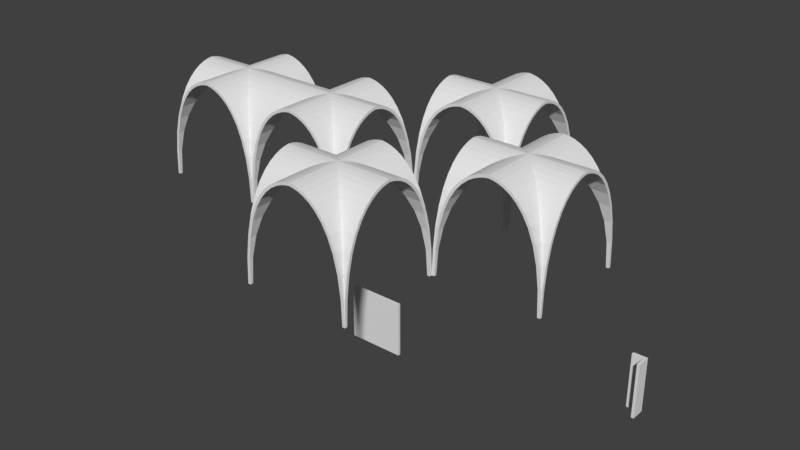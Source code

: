 # Source: Gothic_Church.blend  (saved by Blender 2.79.0; exported with 4.5.12 LTS)
import bpy
from mathutils import Matrix  # noqa: F401  (used for matrix-valued properties, if any)

bpy.ops.wm.read_factory_settings(use_empty=True)
scene = bpy.context.scene
scene.name = 'Scene'

# ---- collections
col_collection_1 = bpy.data.collections.new('Collection 1'); scene.collection.children.link(col_collection_1)
col_collection_2 = bpy.data.collections.new('Collection 2'); scene.collection.children.link(col_collection_2)
col_collection_2.hide_render = True
col_collection_2.hide_viewport = True

# ---- world
world_world = bpy.data.worlds.new('World'); scene.world = world_world
world_world.color = (0.05088, 0.05088, 0.05088)
world_world.use_sun_shadow = False
world_world.sun_shadow_jitter_overblur = 0.0
world_world.cycles.sampling_method = 'MANUAL'

# ---- meshes
me_church_wall_4x2x0_2 = bpy.data.meshes.new('Church Wall 4x2x0_2')
me_church_wall_4x2x0_2.from_pydata([], [], [])
me_church_wall_4x2x0_2.update()
me_church_corner_1x4x0_2 = bpy.data.meshes.new('Church Corner 1x4x0_2')
me_church_corner_1x4x0_2.from_pydata([(0.0, 0.0, 0.0), (0.0, 1.0, 0.0), (0.0, 0.0, 0.0), (0.0, 0.0, 0.0), (1.0, 0.0, 0.0), (1.0, 0.2, 0.0), (0.2, 0.2, 0.0), (0.2, 1.0, 0.0), (0.0, 0.0, 4.0), (0.0, 1.0, 4.0), (0.0, 0.0, 4.0), (0.0, 0.0, 4.0), (1.0, 0.0, 4.0), (1.0, 0.2, 4.0), (0.2, 0.2, 4.0), (0.2, 1.0, 4.0)], [], [(0, 1, 7, 6, 5, 4, 3, 2), (8, 10, 11, 12, 13, 14, 15, 9), (6, 7, 15, 14), (4, 5, 13, 12), (2, 3, 11, 10), (1, 0, 8, 9), (7, 1, 9, 15), (5, 6, 14, 13), (3, 4, 12, 11), (0, 2, 10, 8)])
me_church_corner_1x4x0_2.use_remesh_preserve_volume = False
me_church_corner_1x4x0_2.use_remesh_preserve_attributes = False
me_church_corner_1x4x0_2.use_mirror_vertex_groups = False
me_church_corner_1x4x0_2.update()
me_church_wall_4x4x0_2 = bpy.data.meshes.new('Church Wall 4x4x0_2')
me_church_wall_4x4x0_2.from_pydata([(1.51e-08, 0.0, -0.2), (-6.366e-07, 4.0, -0.2), (4.0, 4.0, -0.2), (4.0, 6.517e-07, -0.2), (1.51e-08, 0.0, 0.0), (-6.366e-07, 4.0, 0.0), (4.0, 4.0, 0.0), (4.0, 6.517e-07, 0.0)], [], [(1, 2, 3, 0), (5, 4, 7, 6), (2, 6, 7, 3), (0, 4, 5, 1), (3, 7, 4, 0), (1, 5, 6, 2)])
me_church_wall_4x4x0_2.use_remesh_preserve_volume = False
me_church_wall_4x4x0_2.use_remesh_preserve_attributes = False
me_church_wall_4x4x0_2.use_mirror_vertex_groups = False
me_church_wall_4x4x0_2.update()
me_church_vault_8x8x0_2_004 = bpy.data.meshes.new('Church Vault 8x8x0_2.004')
me_church_vault_8x8x0_2_004.from_pydata([(-2.827, 2.827, 5.531), (2.827, 2.827, 5.531), (-3.8, -3.8, 1.748e-07), (3.8, -3.8, 1.748e-07), (3.726, -3.726, 1.819), (-3.726, -3.726, 1.819), (1.931, 1.931, 6.841), (-1.931, 1.931, 6.841), (-2.391, 2.391, 6.282), (2.391, 2.391, 6.282), (-0.09245, 0.09245, 7.787), (0.09245, 0.09245, 7.787), (1.472, -1.472, 7.238), (-1.472, -1.472, 7.238), (1.931, -1.931, 6.841), (-1.931, -1.931, 6.841), (0.0, 0.0, 7.798), (0.324, 0.324, 7.75), (-0.324, 0.324, 7.75), (-1.035, -1.035, 7.503), (1.035, -1.035, 7.503), (3.521, 3.521, 3.329), (-3.521, 3.521, 3.329), (0.324, -0.324, 7.75), (-0.324, -0.324, 7.75), (-0.09245, -0.09245, 7.787), (0.09245, -0.09245, 7.787), (-3.212, 3.212, 4.557), (3.212, 3.212, 4.557), (-0.6451, 0.6451, 7.664), (0.6451, 0.6451, 7.664), (1.472, 1.472, 7.238), (-1.472, 1.472, 7.238), (-3.8, 3.8, 1.748e-07), (3.8, 3.8, 1.748e-07), (-1.035, 1.035, 7.503), (1.035, 1.035, 7.503), (3.726, 3.726, 1.819), (-3.726, 3.726, 1.819), (-0.6451, -0.6451, 7.664), (0.6451, -0.6451, 7.664), (3.521, -3.521, 3.329), (-3.521, -3.521, 3.329), (-2.391, -2.391, 6.282), (2.391, -2.391, 6.282), (-2.827, -2.827, 5.531), (2.827, -2.827, 5.531), (-3.212, -3.212, 4.557), (3.212, -3.212, 4.557), (4.0, 4.0, -1.748e-07), (4.0, 3.925, 1.837), (4.0, 3.718, 3.367), (4.0, 3.403, 4.618), (4.0, 3.007, 5.619), (4.0, 2.556, 6.397), (4.0, 2.075, 6.981), (4.0, 1.59, 7.4), (4.0, 1.126, 7.681), (4.0, 0.7094, 7.854), (4.0, 0.3657, 7.946), (4.0, 0.1207, 7.985), (-4.0, 4.0, 1.748e-07), (-4.0, 3.925, 1.837), (-4.0, 3.718, 3.367), (-4.0, 3.403, 4.618), (-4.0, 3.007, 5.619), (-4.0, 2.556, 6.397), (-4.0, 2.075, 6.981), (-4.0, 1.59, 7.4), (-4.0, 1.126, 7.681), (-4.0, 0.7094, 7.854), (-4.0, 0.3657, 7.946), (-4.0, 0.1207, 7.985), (4.0, -4.0, -1.748e-07), (4.0, -3.925, 1.837), (4.0, -3.718, 3.367), (4.0, -3.403, 4.618), (4.0, -3.007, 5.619), (4.0, -2.556, 6.397), (4.0, -2.075, 6.981), (4.0, -1.59, 7.4), (4.0, -1.126, 7.681), (4.0, -0.7094, 7.854), (4.0, -0.3657, 7.946), (4.0, -0.1207, 7.985), (4.0, 1.748e-07, 8.0), (3.497e-07, 1.529e-14, 8.0), (-4.0, -4.0, 1.748e-07), (-4.0, -3.925, 1.837), (-4.0, -3.718, 3.367), (-4.0, -3.403, 4.618), (-4.0, -3.007, 5.619), (-4.0, -2.556, 6.397), (-4.0, -2.075, 6.981), (-4.0, -1.59, 7.4), (-4.0, -1.126, 7.681), (-4.0, -0.7094, 7.854), (-4.0, -0.3657, 7.946), (-4.0, -0.1207, 7.985), (-4.0, -1.748e-07, 8.0), (4.0, -4.0, -1.748e-07), (3.925, -4.0, 1.837), (3.718, -4.0, 3.367), (3.403, -4.0, 4.618), (3.007, -4.0, 5.619), (2.556, -4.0, 6.397), (2.075, -4.0, 6.981), (1.59, -4.0, 7.4), (1.126, -4.0, 7.681), (0.7094, -4.0, 7.854), (0.3657, -4.0, 7.946), (0.1207, -4.0, 7.985), (4.0, 4.0, 1.748e-07), (3.925, 4.0, 1.837), (3.718, 4.0, 3.367), (3.403, 4.0, 4.618), (3.007, 4.0, 5.619), (2.556, 4.0, 6.397), (2.075, 4.0, 6.981), (1.59, 4.0, 7.4), (1.126, 4.0, 7.681), (0.7094, 4.0, 7.854), (0.3657, 4.0, 7.946), (0.1207, 4.0, 7.985), (-4.0, -4.0, -1.748e-07), (-3.925, -4.0, 1.837), (-3.718, -4.0, 3.367), (-3.403, -4.0, 4.618), (-3.007, -4.0, 5.619), (-2.556, -4.0, 6.397), (-2.075, -4.0, 6.981), (-1.59, -4.0, 7.4), (-1.126, -4.0, 7.681), (-0.7094, -4.0, 7.854), (-0.3657, -4.0, 7.946), (-0.1207, -4.0, 7.985), (0.0, -4.0, 8.0), (0.0, -3.497e-07, 8.0), (-4.0, 4.0, 1.748e-07), (-3.925, 4.0, 1.837), (-3.718, 4.0, 3.367), (-3.403, 4.0, 4.618), (-3.007, 4.0, 5.619), (-2.556, 4.0, 6.397), (-2.075, 4.0, 6.981), (-1.59, 4.0, 7.4), (-1.126, 4.0, 7.681), (-0.7094, 4.0, 7.854), (-0.3657, 4.0, 7.946), (-0.1207, 4.0, 7.985), (0.0, 4.0, 8.0), (-0.1179, -0.1179, 7.985), (-0.1207, -0.1207, 7.985), (-0.1179, 0.1179, 7.985), (-0.1207, 0.1207, 7.985), (-0.3657, -0.3657, 7.946), (-0.3657, 0.3657, 7.946), (-0.7094, 0.7094, 7.854), (-0.7094, -0.7094, 7.854), (-1.126, -1.126, 7.681), (-1.126, 1.126, 7.681), (-1.59, 1.59, 7.4), (-2.075, 2.075, 6.981), (-2.556, 2.556, 6.397), (-3.007, -3.007, 5.619), (-3.007, 3.007, 5.619), (-3.403, 3.403, 4.618), (-3.403, -3.403, 4.618), (-3.718, 3.718, 3.367), (-3.718, -3.718, 3.367), (-3.925, -3.925, 1.837), (-4.0, 4.0, 1.399e-07), (-3.925, 3.925, 1.837), (-4.0, -4.0, 1.399e-07), (2.075, 2.075, 6.981), (1.126, 1.126, 7.681), (3.925, 3.925, 1.837), (0.7094, 0.7094, 7.854), (3.718, -3.718, 3.367), (3.925, -3.925, 1.837), (4.0, 4.0, -1.399e-07), (3.718, 3.718, 3.367), (3.403, 3.403, 4.618), (3.403, -3.403, 4.618), (4.0, -4.0, -1.399e-07), (-2.075, -2.075, 6.981), (-1.59, -1.59, 7.4), (-2.556, -2.556, 6.397), (2.075, -2.075, 6.981), (1.59, -1.59, 7.4), (3.007, -3.007, 5.619), (0.1207, 0.1207, 7.985), (0.3657, 0.3657, 7.946), (3.007, 3.007, 5.619), (0.7094, -0.7094, 7.854), (1.126, -1.126, 7.681), (2.556, -2.556, 6.397), (0.1207, -0.1207, 7.985), (0.1179, -0.1179, 7.985), (2.556, 2.556, 6.397), (1.59, 1.59, 7.4), (0.1179, 0.1179, 7.985), (0.3657, -0.3657, 7.946), (4.0, -3.212, 4.557), (4.0, -3.521, 3.329), (4.0, -3.726, 1.819), (4.0, -3.8, 1.748e-07), (4.0, -2.827, 5.531), (3.726, -4.0, 1.819), (3.8, -4.0, 1.748e-07), (3.521, -4.0, 3.329), (3.212, -4.0, 4.557), (2.391, -4.0, 6.282), (2.827, -4.0, 5.531), (-2.827, -4.0, 5.531), (-2.391, -4.0, 6.282), (-4.0, -2.391, 6.282), (-4.0, -2.827, 5.531), (-3.212, -4.0, 4.557), (-4.0, -3.212, 4.557), (-3.521, -4.0, 3.329), (-4.0, -3.521, 3.329), (-3.726, -4.0, 1.819), (-4.0, -3.726, 1.819), (-3.8, -4.0, 1.748e-07), (-4.0, -3.8, 1.748e-07), (4.0, -1.472, 7.238), (4.0, -1.931, 6.841), (4.0, -0.324, 7.75), (4.0, -1.035, 7.503), (4.0, -0.6451, 7.664), (4.0, -0.09245, 7.787), (4.0, -2.391, 6.282), (1.931, -4.0, 6.841), (1.472, -4.0, 7.238), (1.035, -4.0, 7.503), (0.09245, -4.0, 7.787), (0.324, -4.0, 7.75), (0.6451, -4.0, 7.664), (-4.0, -1.821e-07, 7.798), (0.0, -4.0, 7.798), (-0.324, -4.0, 7.75), (-4.0, -0.324, 7.75), (-4.0, -0.09245, 7.787), (-0.09245, -4.0, 7.787), (-4.0, -0.6451, 7.664), (-0.6451, -4.0, 7.664), (-4.0, -1.035, 7.503), (-1.035, -4.0, 7.503), (-4.0, -1.472, 7.238), (-1.472, -4.0, 7.238), (-4.0, -1.931, 6.841), (-1.931, -4.0, 6.841), (4.0, 1.472, 7.238), (4.0, 1.035, 7.503), (4.0, 0.6451, 7.664), (4.0, 3.212, 4.557), (4.0, 2.827, 5.531), (4.0, 2.391, 6.282), (4.0, 0.324, 7.75), (4.0, 0.09245, 7.787), (4.0, 1.821e-07, 7.798), (4.0, 1.931, 6.841), (-4.0, 0.09245, 7.787), (-4.0, 0.324, 7.75), (-4.0, 0.6451, 7.664), (-4.0, 1.035, 7.503), (-4.0, 1.472, 7.238), (-4.0, 1.931, 6.841), (-4.0, 2.391, 6.282), (-4.0, 2.827, 5.531), (-4.0, 3.212, 4.557), (-4.0, 3.521, 3.329), (4.0, 3.521, 3.329), (4.0, 3.726, 1.819), (3.8, 4.0, 1.748e-07), (3.726, 4.0, 1.819), (4.0, 3.8, 1.748e-07), (1.472, 4.0, 7.238), (2.391, 4.0, 6.282), (1.035, 4.0, 7.503), (1.931, 4.0, 6.841), (0.6451, 4.0, 7.664), (0.09245, 4.0, 7.787), (-0.09245, 4.0, 7.787), (-0.324, 4.0, 7.75), (-3.212, 4.0, 4.557), (-2.827, 4.0, 5.531), (-4.0, 3.726, 1.819), (-3.726, 4.0, 1.819), (-3.8, 4.0, 1.748e-07), (-4.0, 3.8, 1.748e-07), (3.521, 4.0, 3.329), (3.212, 4.0, 4.557), (2.827, 4.0, 5.531), (0.324, 4.0, 7.75), (-1.931, 4.0, 6.841), (-2.391, 4.0, 6.282), (-0.6451, 4.0, 7.664), (-1.472, 4.0, 7.238), (-3.521, 4.0, 3.329), (0.0, 4.0, 7.798), (-1.035, 4.0, 7.503)], [], [(14, 227, 232, 44), (47, 218, 220, 42), (15, 252, 215, 43), (41, 210, 211, 48), (12, 226, 227, 14), (28, 256, 257, 1), (34, 277, 274, 37), (30, 255, 259, 17), (21, 273, 256, 28), (37, 274, 273, 21), (40, 238, 237, 23), (9, 258, 262, 6), (4, 205, 206, 3), (43, 215, 214, 45), (16, 261, 231, 26), (41, 204, 205, 4), (36, 254, 255, 30), (14, 233, 234, 12), (11, 260, 261, 16), (20, 235, 238, 40), (46, 207, 203, 48), (4, 208, 210, 41), (23, 237, 236, 26), (26, 236, 240, 16), (6, 262, 253, 31), (1, 257, 258, 9), (48, 203, 204, 41), (25, 244, 241, 24), (44, 232, 207, 46), (12, 234, 235, 20), (26, 231, 228, 23), (5, 222, 224, 2), (17, 259, 260, 11), (45, 214, 218, 47), (40, 230, 229, 20), (42, 220, 222, 5), (13, 250, 252, 15), (16, 240, 244, 25), (31, 253, 254, 36), (20, 229, 226, 12), (24, 241, 246, 39), (19, 248, 250, 13), (46, 213, 212, 44), (39, 246, 248, 19), (3, 209, 208, 4), (23, 228, 230, 40), (44, 212, 233, 14), (48, 211, 213, 46), (50, 51, 52, 53, 54, 55, 56, 57, 58, 59, 60, 85, 84, 83, 82, 81, 80, 79, 78, 77, 76, 75, 74, 73, 206, 205, 204, 203, 207, 232, 227, 226, 229, 230, 228, 231, 261, 260, 259, 255, 254, 253, 262, 258, 257, 256, 273, 274, 277, 49), (62, 61, 291, 288, 272, 271, 270, 269, 268, 267, 266, 265, 264, 263, 239, 243, 242, 245, 247, 249, 251, 216, 217, 219, 221, 223, 225, 87, 88, 89, 90, 91, 92, 93, 94, 95, 96, 97, 98, 99, 72, 71, 70, 69, 68, 67, 66, 65, 64, 63), (101, 102, 103, 104, 105, 106, 107, 108, 109, 110, 111, 136, 135, 134, 133, 132, 131, 130, 129, 128, 127, 126, 125, 124, 224, 222, 220, 218, 214, 215, 252, 250, 248, 246, 241, 244, 240, 236, 237, 238, 235, 234, 233, 212, 213, 211, 210, 208, 209, 100), (113, 112, 275, 276, 292, 293, 294, 279, 281, 278, 280, 282, 295, 283, 301, 284, 285, 298, 302, 299, 296, 297, 287, 286, 300, 289, 290, 138, 139, 140, 141, 142, 143, 144, 145, 146, 147, 148, 149, 150, 123, 122, 121, 120, 119, 118, 117, 116, 115, 114), (158, 159, 132, 133), (173, 170, 88, 87), (165, 163, 143, 142), (155, 158, 133, 134), (152, 155, 134, 135), (185, 186, 94, 93), (200, 175, 57, 56), (178, 179, 74, 75), (179, 184, 73, 74), (191, 201, 86, 85, 60), (165, 166, 64, 65), (197, 202, 83, 84), (169, 170, 125, 126), (187, 185, 93, 92), (162, 163, 66, 67), (192, 191, 60, 59), (195, 194, 109, 108), (195, 189, 80, 81), (175, 177, 58, 57), (186, 185, 130, 131), (167, 169, 126, 127), (177, 192, 59, 58), (177, 175, 120, 121), (160, 161, 68, 69), (166, 165, 142, 141), (172, 171, 61, 62), (154, 156, 71, 72), (188, 196, 78, 79), (159, 186, 131, 132), (160, 157, 147, 146), (183, 190, 104, 103), (159, 158, 96, 95), (197, 198, 137, 136, 111), (168, 172, 62, 63), (174, 199, 117, 118), (200, 174, 118, 119), (181, 176, 113, 114), (170, 173, 124, 125), (163, 162, 144, 143), (161, 160, 146, 145), (162, 161, 145, 144), (186, 159, 95, 94), (156, 154, 149, 148), (137, 151, 152, 135, 136), (86, 153, 154, 72, 99), (157, 156, 148, 147), (189, 195, 108, 107), (175, 200, 119, 120), (152, 151, 86, 99, 98), (191, 192, 122, 123), (156, 157, 70, 71), (184, 179, 101, 100), (189, 188, 79, 80), (158, 155, 97, 96), (174, 200, 56, 55), (199, 193, 116, 117), (170, 169, 89, 88), (179, 178, 102, 101), (168, 166, 141, 140), (182, 181, 114, 115), (193, 199, 54, 53), (157, 160, 69, 70), (180, 176, 50, 49), (199, 174, 55, 54), (181, 182, 52, 51), (154, 153, 137, 150, 149), (172, 168, 140, 139), (196, 188, 106, 105), (202, 197, 111, 110), (183, 178, 75, 76), (202, 194, 82, 83), (176, 181, 51, 50), (161, 162, 67, 68), (178, 183, 103, 102), (190, 183, 76, 77), (176, 180, 112, 113), (194, 202, 110, 109), (86, 198, 197, 84, 85), (194, 195, 81, 82), (164, 167, 127, 128), (182, 193, 53, 52), (167, 164, 91, 90), (163, 165, 65, 66), (192, 177, 121, 122), (155, 152, 98, 97), (193, 182, 115, 116), (166, 168, 63, 64), (137, 201, 191, 123, 150), (187, 164, 128, 129), (196, 190, 77, 78), (164, 187, 92, 91), (169, 167, 90, 89), (188, 189, 107, 106), (171, 172, 139, 138), (190, 196, 105, 104), (185, 187, 129, 130), (239, 16, 25, 243), (298, 29, 35, 302), (276, 37, 21, 292), (280, 36, 30, 282), (291, 33, 38, 288), (217, 45, 47, 219), (247, 19, 13, 249), (219, 47, 42, 221), (216, 43, 45, 217), (275, 34, 37, 276), (302, 35, 32, 299), (287, 0, 27, 286), (243, 25, 24, 242), (267, 32, 35, 266), (295, 17, 11, 283), (284, 10, 18, 285), (288, 38, 22, 272), (283, 11, 16, 301), (266, 35, 29, 265), (245, 39, 19, 247), (296, 7, 8, 297), (300, 22, 38, 289), (293, 28, 1, 294), (265, 29, 18, 264), (223, 5, 2, 225), (281, 6, 31, 278), (292, 21, 28, 293), (268, 7, 32, 267), (269, 8, 7, 268), (249, 13, 15, 251), (272, 22, 27, 271), (278, 31, 36, 280), (221, 42, 5, 223), (270, 0, 8, 269), (297, 8, 0, 287), (301, 16, 10, 284), (286, 27, 22, 300), (264, 18, 10, 263), (289, 38, 33, 290), (279, 9, 6, 281), (294, 1, 9, 279), (271, 27, 0, 270), (285, 18, 29, 298), (299, 32, 7, 296), (282, 30, 17, 295), (263, 10, 16, 239), (242, 24, 39, 245), (251, 15, 43, 216), (225, 2, 224, 124, 173, 87), (209, 3, 206, 73, 184, 100), (277, 34, 275, 112, 180, 49), (290, 33, 291, 61, 171, 138)])
me_church_vault_8x8x0_2_004.use_remesh_preserve_volume = False
me_church_vault_8x8x0_2_004.use_remesh_preserve_attributes = False
me_church_vault_8x8x0_2_004.use_mirror_vertex_groups = False
me_church_vault_8x8x0_2_004.update()
me_church_vault_8x8x0_2_003 = bpy.data.meshes.new('Church Vault 8x8x0_2.003')
me_church_vault_8x8x0_2_003.from_pydata([(-2.827, 2.827, 5.531), (2.827, 2.827, 5.531), (-3.8, -3.8, 1.748e-07), (3.8, -3.8, 1.748e-07), (3.726, -3.726, 1.819), (-3.726, -3.726, 1.819), (1.931, 1.931, 6.841), (-1.931, 1.931, 6.841), (-2.391, 2.391, 6.282), (2.391, 2.391, 6.282), (-0.09245, 0.09245, 7.787), (0.09245, 0.09245, 7.787), (1.472, -1.472, 7.238), (-1.472, -1.472, 7.238), (1.931, -1.931, 6.841), (-1.931, -1.931, 6.841), (0.0, 0.0, 7.798), (0.324, 0.324, 7.75), (-0.324, 0.324, 7.75), (-1.035, -1.035, 7.503), (1.035, -1.035, 7.503), (3.521, 3.521, 3.329), (-3.521, 3.521, 3.329), (0.324, -0.324, 7.75), (-0.324, -0.324, 7.75), (-0.09245, -0.09245, 7.787), (0.09245, -0.09245, 7.787), (-3.212, 3.212, 4.557), (3.212, 3.212, 4.557), (-0.6451, 0.6451, 7.664), (0.6451, 0.6451, 7.664), (1.472, 1.472, 7.238), (-1.472, 1.472, 7.238), (-3.8, 3.8, 1.748e-07), (3.8, 3.8, 1.748e-07), (-1.035, 1.035, 7.503), (1.035, 1.035, 7.503), (3.726, 3.726, 1.819), (-3.726, 3.726, 1.819), (-0.6451, -0.6451, 7.664), (0.6451, -0.6451, 7.664), (3.521, -3.521, 3.329), (-3.521, -3.521, 3.329), (-2.391, -2.391, 6.282), (2.391, -2.391, 6.282), (-2.827, -2.827, 5.531), (2.827, -2.827, 5.531), (-3.212, -3.212, 4.557), (3.212, -3.212, 4.557), (4.0, 4.0, -1.748e-07), (4.0, 3.925, 1.837), (4.0, 3.718, 3.367), (4.0, 3.403, 4.618), (4.0, 3.007, 5.619), (4.0, 2.556, 6.397), (4.0, 2.075, 6.981), (4.0, 1.59, 7.4), (4.0, 1.126, 7.681), (4.0, 0.7094, 7.854), (4.0, 0.3657, 7.946), (4.0, 0.1207, 7.985), (-4.0, 4.0, 1.748e-07), (-4.0, 3.925, 1.837), (-4.0, 3.718, 3.367), (-4.0, 3.403, 4.618), (-4.0, 3.007, 5.619), (-4.0, 2.556, 6.397), (-4.0, 2.075, 6.981), (-4.0, 1.59, 7.4), (-4.0, 1.126, 7.681), (-4.0, 0.7094, 7.854), (-4.0, 0.3657, 7.946), (-4.0, 0.1207, 7.985), (4.0, -4.0, -1.748e-07), (4.0, -3.925, 1.837), (4.0, -3.718, 3.367), (4.0, -3.403, 4.618), (4.0, -3.007, 5.619), (4.0, -2.556, 6.397), (4.0, -2.075, 6.981), (4.0, -1.59, 7.4), (4.0, -1.126, 7.681), (4.0, -0.7094, 7.854), (4.0, -0.3657, 7.946), (4.0, -0.1207, 7.985), (4.0, 1.748e-07, 8.0), (3.497e-07, 1.529e-14, 8.0), (-4.0, -4.0, 1.748e-07), (-4.0, -3.925, 1.837), (-4.0, -3.718, 3.367), (-4.0, -3.403, 4.618), (-4.0, -3.007, 5.619), (-4.0, -2.556, 6.397), (-4.0, -2.075, 6.981), (-4.0, -1.59, 7.4), (-4.0, -1.126, 7.681), (-4.0, -0.7094, 7.854), (-4.0, -0.3657, 7.946), (-4.0, -0.1207, 7.985), (-4.0, -1.748e-07, 8.0), (4.0, -4.0, -1.748e-07), (3.925, -4.0, 1.837), (3.718, -4.0, 3.367), (3.403, -4.0, 4.618), (3.007, -4.0, 5.619), (2.556, -4.0, 6.397), (2.075, -4.0, 6.981), (1.59, -4.0, 7.4), (1.126, -4.0, 7.681), (0.7094, -4.0, 7.854), (0.3657, -4.0, 7.946), (0.1207, -4.0, 7.985), (4.0, 4.0, 1.748e-07), (3.925, 4.0, 1.837), (3.718, 4.0, 3.367), (3.403, 4.0, 4.618), (3.007, 4.0, 5.619), (2.556, 4.0, 6.397), (2.075, 4.0, 6.981), (1.59, 4.0, 7.4), (1.126, 4.0, 7.681), (0.7094, 4.0, 7.854), (0.3657, 4.0, 7.946), (0.1207, 4.0, 7.985), (-4.0, -4.0, -1.748e-07), (-3.925, -4.0, 1.837), (-3.718, -4.0, 3.367), (-3.403, -4.0, 4.618), (-3.007, -4.0, 5.619), (-2.556, -4.0, 6.397), (-2.075, -4.0, 6.981), (-1.59, -4.0, 7.4), (-1.126, -4.0, 7.681), (-0.7094, -4.0, 7.854), (-0.3657, -4.0, 7.946), (-0.1207, -4.0, 7.985), (0.0, -4.0, 8.0), (0.0, -3.497e-07, 8.0), (-4.0, 4.0, 1.748e-07), (-3.925, 4.0, 1.837), (-3.718, 4.0, 3.367), (-3.403, 4.0, 4.618), (-3.007, 4.0, 5.619), (-2.556, 4.0, 6.397), (-2.075, 4.0, 6.981), (-1.59, 4.0, 7.4), (-1.126, 4.0, 7.681), (-0.7094, 4.0, 7.854), (-0.3657, 4.0, 7.946), (-0.1207, 4.0, 7.985), (0.0, 4.0, 8.0), (-0.1179, -0.1179, 7.985), (-0.1207, -0.1207, 7.985), (-0.1179, 0.1179, 7.985), (-0.1207, 0.1207, 7.985), (-0.3657, -0.3657, 7.946), (-0.3657, 0.3657, 7.946), (-0.7094, 0.7094, 7.854), (-0.7094, -0.7094, 7.854), (-1.126, -1.126, 7.681), (-1.126, 1.126, 7.681), (-1.59, 1.59, 7.4), (-2.075, 2.075, 6.981), (-2.556, 2.556, 6.397), (-3.007, -3.007, 5.619), (-3.007, 3.007, 5.619), (-3.403, 3.403, 4.618), (-3.403, -3.403, 4.618), (-3.718, 3.718, 3.367), (-3.718, -3.718, 3.367), (-3.925, -3.925, 1.837), (-4.0, 4.0, 1.399e-07), (-3.925, 3.925, 1.837), (-4.0, -4.0, 1.399e-07), (2.075, 2.075, 6.981), (1.126, 1.126, 7.681), (3.925, 3.925, 1.837), (0.7094, 0.7094, 7.854), (3.718, -3.718, 3.367), (3.925, -3.925, 1.837), (4.0, 4.0, -1.399e-07), (3.718, 3.718, 3.367), (3.403, 3.403, 4.618), (3.403, -3.403, 4.618), (4.0, -4.0, -1.399e-07), (-2.075, -2.075, 6.981), (-1.59, -1.59, 7.4), (-2.556, -2.556, 6.397), (2.075, -2.075, 6.981), (1.59, -1.59, 7.4), (3.007, -3.007, 5.619), (0.1207, 0.1207, 7.985), (0.3657, 0.3657, 7.946), (3.007, 3.007, 5.619), (0.7094, -0.7094, 7.854), (1.126, -1.126, 7.681), (2.556, -2.556, 6.397), (0.1207, -0.1207, 7.985), (0.1179, -0.1179, 7.985), (2.556, 2.556, 6.397), (1.59, 1.59, 7.4), (0.1179, 0.1179, 7.985), (0.3657, -0.3657, 7.946), (4.0, -3.212, 4.557), (4.0, -3.521, 3.329), (4.0, -3.726, 1.819), (4.0, -3.8, 1.748e-07), (4.0, -2.827, 5.531), (3.726, -4.0, 1.819), (3.8, -4.0, 1.748e-07), (3.521, -4.0, 3.329), (3.212, -4.0, 4.557), (2.391, -4.0, 6.282), (2.827, -4.0, 5.531), (-2.827, -4.0, 5.531), (-2.391, -4.0, 6.282), (-4.0, -2.391, 6.282), (-4.0, -2.827, 5.531), (-3.212, -4.0, 4.557), (-4.0, -3.212, 4.557), (-3.521, -4.0, 3.329), (-4.0, -3.521, 3.329), (-3.726, -4.0, 1.819), (-4.0, -3.726, 1.819), (-3.8, -4.0, 1.748e-07), (-4.0, -3.8, 1.748e-07), (4.0, -1.472, 7.238), (4.0, -1.931, 6.841), (4.0, -0.324, 7.75), (4.0, -1.035, 7.503), (4.0, -0.6451, 7.664), (4.0, -0.09245, 7.787), (4.0, -2.391, 6.282), (1.931, -4.0, 6.841), (1.472, -4.0, 7.238), (1.035, -4.0, 7.503), (0.09245, -4.0, 7.787), (0.324, -4.0, 7.75), (0.6451, -4.0, 7.664), (-4.0, -1.821e-07, 7.798), (0.0, -4.0, 7.798), (-0.324, -4.0, 7.75), (-4.0, -0.324, 7.75), (-4.0, -0.09245, 7.787), (-0.09245, -4.0, 7.787), (-4.0, -0.6451, 7.664), (-0.6451, -4.0, 7.664), (-4.0, -1.035, 7.503), (-1.035, -4.0, 7.503), (-4.0, -1.472, 7.238), (-1.472, -4.0, 7.238), (-4.0, -1.931, 6.841), (-1.931, -4.0, 6.841), (4.0, 1.472, 7.238), (4.0, 1.035, 7.503), (4.0, 0.6451, 7.664), (4.0, 3.212, 4.557), (4.0, 2.827, 5.531), (4.0, 2.391, 6.282), (4.0, 0.324, 7.75), (4.0, 0.09245, 7.787), (4.0, 1.821e-07, 7.798), (4.0, 1.931, 6.841), (-4.0, 0.09245, 7.787), (-4.0, 0.324, 7.75), (-4.0, 0.6451, 7.664), (-4.0, 1.035, 7.503), (-4.0, 1.472, 7.238), (-4.0, 1.931, 6.841), (-4.0, 2.391, 6.282), (-4.0, 2.827, 5.531), (-4.0, 3.212, 4.557), (-4.0, 3.521, 3.329), (4.0, 3.521, 3.329), (4.0, 3.726, 1.819), (3.8, 4.0, 1.748e-07), (3.726, 4.0, 1.819), (4.0, 3.8, 1.748e-07), (1.472, 4.0, 7.238), (2.391, 4.0, 6.282), (1.035, 4.0, 7.503), (1.931, 4.0, 6.841), (0.6451, 4.0, 7.664), (0.09245, 4.0, 7.787), (-0.09245, 4.0, 7.787), (-0.324, 4.0, 7.75), (-3.212, 4.0, 4.557), (-2.827, 4.0, 5.531), (-4.0, 3.726, 1.819), (-3.726, 4.0, 1.819), (-3.8, 4.0, 1.748e-07), (-4.0, 3.8, 1.748e-07), (3.521, 4.0, 3.329), (3.212, 4.0, 4.557), (2.827, 4.0, 5.531), (0.324, 4.0, 7.75), (-1.931, 4.0, 6.841), (-2.391, 4.0, 6.282), (-0.6451, 4.0, 7.664), (-1.472, 4.0, 7.238), (-3.521, 4.0, 3.329), (0.0, 4.0, 7.798), (-1.035, 4.0, 7.503)], [], [(14, 227, 232, 44), (47, 218, 220, 42), (15, 252, 215, 43), (41, 210, 211, 48), (12, 226, 227, 14), (28, 256, 257, 1), (34, 277, 274, 37), (30, 255, 259, 17), (21, 273, 256, 28), (37, 274, 273, 21), (40, 238, 237, 23), (9, 258, 262, 6), (4, 205, 206, 3), (43, 215, 214, 45), (16, 261, 231, 26), (41, 204, 205, 4), (36, 254, 255, 30), (14, 233, 234, 12), (11, 260, 261, 16), (20, 235, 238, 40), (46, 207, 203, 48), (4, 208, 210, 41), (23, 237, 236, 26), (26, 236, 240, 16), (6, 262, 253, 31), (1, 257, 258, 9), (48, 203, 204, 41), (25, 244, 241, 24), (44, 232, 207, 46), (12, 234, 235, 20), (26, 231, 228, 23), (5, 222, 224, 2), (17, 259, 260, 11), (45, 214, 218, 47), (40, 230, 229, 20), (42, 220, 222, 5), (13, 250, 252, 15), (16, 240, 244, 25), (31, 253, 254, 36), (20, 229, 226, 12), (24, 241, 246, 39), (19, 248, 250, 13), (46, 213, 212, 44), (39, 246, 248, 19), (3, 209, 208, 4), (23, 228, 230, 40), (44, 212, 233, 14), (48, 211, 213, 46), (50, 51, 52, 53, 54, 55, 56, 57, 58, 59, 60, 85, 84, 83, 82, 81, 80, 79, 78, 77, 76, 75, 74, 73, 206, 205, 204, 203, 207, 232, 227, 226, 229, 230, 228, 231, 261, 260, 259, 255, 254, 253, 262, 258, 257, 256, 273, 274, 277, 49), (62, 61, 291, 288, 272, 271, 270, 269, 268, 267, 266, 265, 264, 263, 239, 243, 242, 245, 247, 249, 251, 216, 217, 219, 221, 223, 225, 87, 88, 89, 90, 91, 92, 93, 94, 95, 96, 97, 98, 99, 72, 71, 70, 69, 68, 67, 66, 65, 64, 63), (101, 102, 103, 104, 105, 106, 107, 108, 109, 110, 111, 136, 135, 134, 133, 132, 131, 130, 129, 128, 127, 126, 125, 124, 224, 222, 220, 218, 214, 215, 252, 250, 248, 246, 241, 244, 240, 236, 237, 238, 235, 234, 233, 212, 213, 211, 210, 208, 209, 100), (113, 112, 275, 276, 292, 293, 294, 279, 281, 278, 280, 282, 295, 283, 301, 284, 285, 298, 302, 299, 296, 297, 287, 286, 300, 289, 290, 138, 139, 140, 141, 142, 143, 144, 145, 146, 147, 148, 149, 150, 123, 122, 121, 120, 119, 118, 117, 116, 115, 114), (158, 159, 132, 133), (173, 170, 88, 87), (165, 163, 143, 142), (155, 158, 133, 134), (152, 155, 134, 135), (185, 186, 94, 93), (200, 175, 57, 56), (178, 179, 74, 75), (179, 184, 73, 74), (191, 201, 86, 85, 60), (165, 166, 64, 65), (197, 202, 83, 84), (169, 170, 125, 126), (187, 185, 93, 92), (162, 163, 66, 67), (192, 191, 60, 59), (195, 194, 109, 108), (195, 189, 80, 81), (175, 177, 58, 57), (186, 185, 130, 131), (167, 169, 126, 127), (177, 192, 59, 58), (177, 175, 120, 121), (160, 161, 68, 69), (166, 165, 142, 141), (172, 171, 61, 62), (154, 156, 71, 72), (188, 196, 78, 79), (159, 186, 131, 132), (160, 157, 147, 146), (183, 190, 104, 103), (159, 158, 96, 95), (197, 198, 137, 136, 111), (168, 172, 62, 63), (174, 199, 117, 118), (200, 174, 118, 119), (181, 176, 113, 114), (170, 173, 124, 125), (163, 162, 144, 143), (161, 160, 146, 145), (162, 161, 145, 144), (186, 159, 95, 94), (156, 154, 149, 148), (137, 151, 152, 135, 136), (86, 153, 154, 72, 99), (157, 156, 148, 147), (189, 195, 108, 107), (175, 200, 119, 120), (152, 151, 86, 99, 98), (191, 192, 122, 123), (156, 157, 70, 71), (184, 179, 101, 100), (189, 188, 79, 80), (158, 155, 97, 96), (174, 200, 56, 55), (199, 193, 116, 117), (170, 169, 89, 88), (179, 178, 102, 101), (168, 166, 141, 140), (182, 181, 114, 115), (193, 199, 54, 53), (157, 160, 69, 70), (180, 176, 50, 49), (199, 174, 55, 54), (181, 182, 52, 51), (154, 153, 137, 150, 149), (172, 168, 140, 139), (196, 188, 106, 105), (202, 197, 111, 110), (183, 178, 75, 76), (202, 194, 82, 83), (176, 181, 51, 50), (161, 162, 67, 68), (178, 183, 103, 102), (190, 183, 76, 77), (176, 180, 112, 113), (194, 202, 110, 109), (86, 198, 197, 84, 85), (194, 195, 81, 82), (164, 167, 127, 128), (182, 193, 53, 52), (167, 164, 91, 90), (163, 165, 65, 66), (192, 177, 121, 122), (155, 152, 98, 97), (193, 182, 115, 116), (166, 168, 63, 64), (137, 201, 191, 123, 150), (187, 164, 128, 129), (196, 190, 77, 78), (164, 187, 92, 91), (169, 167, 90, 89), (188, 189, 107, 106), (171, 172, 139, 138), (190, 196, 105, 104), (185, 187, 129, 130), (239, 16, 25, 243), (298, 29, 35, 302), (276, 37, 21, 292), (280, 36, 30, 282), (291, 33, 38, 288), (217, 45, 47, 219), (247, 19, 13, 249), (219, 47, 42, 221), (216, 43, 45, 217), (275, 34, 37, 276), (302, 35, 32, 299), (287, 0, 27, 286), (243, 25, 24, 242), (267, 32, 35, 266), (295, 17, 11, 283), (284, 10, 18, 285), (288, 38, 22, 272), (283, 11, 16, 301), (266, 35, 29, 265), (245, 39, 19, 247), (296, 7, 8, 297), (300, 22, 38, 289), (293, 28, 1, 294), (265, 29, 18, 264), (223, 5, 2, 225), (281, 6, 31, 278), (292, 21, 28, 293), (268, 7, 32, 267), (269, 8, 7, 268), (249, 13, 15, 251), (272, 22, 27, 271), (278, 31, 36, 280), (221, 42, 5, 223), (270, 0, 8, 269), (297, 8, 0, 287), (301, 16, 10, 284), (286, 27, 22, 300), (264, 18, 10, 263), (289, 38, 33, 290), (279, 9, 6, 281), (294, 1, 9, 279), (271, 27, 0, 270), (285, 18, 29, 298), (299, 32, 7, 296), (282, 30, 17, 295), (263, 10, 16, 239), (242, 24, 39, 245), (251, 15, 43, 216), (225, 2, 224, 124, 173, 87), (209, 3, 206, 73, 184, 100), (277, 34, 275, 112, 180, 49), (290, 33, 291, 61, 171, 138)])
me_church_vault_8x8x0_2_003.use_remesh_preserve_volume = False
me_church_vault_8x8x0_2_003.use_remesh_preserve_attributes = False
me_church_vault_8x8x0_2_003.use_mirror_vertex_groups = False
me_church_vault_8x8x0_2_003.update()
me_church_vault_8x8x0_2_002 = bpy.data.meshes.new('Church Vault 8x8x0_2.002')
me_church_vault_8x8x0_2_002.from_pydata([(-2.827, 2.827, 5.531), (2.827, 2.827, 5.531), (-3.8, -3.8, 1.748e-07), (3.8, -3.8, 1.748e-07), (3.726, -3.726, 1.819), (-3.726, -3.726, 1.819), (1.931, 1.931, 6.841), (-1.931, 1.931, 6.841), (-2.391, 2.391, 6.282), (2.391, 2.391, 6.282), (-0.09245, 0.09245, 7.787), (0.09245, 0.09245, 7.787), (1.472, -1.472, 7.238), (-1.472, -1.472, 7.238), (1.931, -1.931, 6.841), (-1.931, -1.931, 6.841), (0.0, 0.0, 7.798), (0.324, 0.324, 7.75), (-0.324, 0.324, 7.75), (-1.035, -1.035, 7.503), (1.035, -1.035, 7.503), (3.521, 3.521, 3.329), (-3.521, 3.521, 3.329), (0.324, -0.324, 7.75), (-0.324, -0.324, 7.75), (-0.09245, -0.09245, 7.787), (0.09245, -0.09245, 7.787), (-3.212, 3.212, 4.557), (3.212, 3.212, 4.557), (-0.6451, 0.6451, 7.664), (0.6451, 0.6451, 7.664), (1.472, 1.472, 7.238), (-1.472, 1.472, 7.238), (-3.8, 3.8, 1.748e-07), (3.8, 3.8, 1.748e-07), (-1.035, 1.035, 7.503), (1.035, 1.035, 7.503), (3.726, 3.726, 1.819), (-3.726, 3.726, 1.819), (-0.6451, -0.6451, 7.664), (0.6451, -0.6451, 7.664), (3.521, -3.521, 3.329), (-3.521, -3.521, 3.329), (-2.391, -2.391, 6.282), (2.391, -2.391, 6.282), (-2.827, -2.827, 5.531), (2.827, -2.827, 5.531), (-3.212, -3.212, 4.557), (3.212, -3.212, 4.557), (4.0, 4.0, -1.748e-07), (4.0, 3.925, 1.837), (4.0, 3.718, 3.367), (4.0, 3.403, 4.618), (4.0, 3.007, 5.619), (4.0, 2.556, 6.397), (4.0, 2.075, 6.981), (4.0, 1.59, 7.4), (4.0, 1.126, 7.681), (4.0, 0.7094, 7.854), (4.0, 0.3657, 7.946), (4.0, 0.1207, 7.985), (-4.0, 4.0, 1.748e-07), (-4.0, 3.925, 1.837), (-4.0, 3.718, 3.367), (-4.0, 3.403, 4.618), (-4.0, 3.007, 5.619), (-4.0, 2.556, 6.397), (-4.0, 2.075, 6.981), (-4.0, 1.59, 7.4), (-4.0, 1.126, 7.681), (-4.0, 0.7094, 7.854), (-4.0, 0.3657, 7.946), (-4.0, 0.1207, 7.985), (4.0, -4.0, -1.748e-07), (4.0, -3.925, 1.837), (4.0, -3.718, 3.367), (4.0, -3.403, 4.618), (4.0, -3.007, 5.619), (4.0, -2.556, 6.397), (4.0, -2.075, 6.981), (4.0, -1.59, 7.4), (4.0, -1.126, 7.681), (4.0, -0.7094, 7.854), (4.0, -0.3657, 7.946), (4.0, -0.1207, 7.985), (4.0, 1.748e-07, 8.0), (3.497e-07, 1.529e-14, 8.0), (-4.0, -4.0, 1.748e-07), (-4.0, -3.925, 1.837), (-4.0, -3.718, 3.367), (-4.0, -3.403, 4.618), (-4.0, -3.007, 5.619), (-4.0, -2.556, 6.397), (-4.0, -2.075, 6.981), (-4.0, -1.59, 7.4), (-4.0, -1.126, 7.681), (-4.0, -0.7094, 7.854), (-4.0, -0.3657, 7.946), (-4.0, -0.1207, 7.985), (-4.0, -1.748e-07, 8.0), (4.0, -4.0, -1.748e-07), (3.925, -4.0, 1.837), (3.718, -4.0, 3.367), (3.403, -4.0, 4.618), (3.007, -4.0, 5.619), (2.556, -4.0, 6.397), (2.075, -4.0, 6.981), (1.59, -4.0, 7.4), (1.126, -4.0, 7.681), (0.7094, -4.0, 7.854), (0.3657, -4.0, 7.946), (0.1207, -4.0, 7.985), (4.0, 4.0, 1.748e-07), (3.925, 4.0, 1.837), (3.718, 4.0, 3.367), (3.403, 4.0, 4.618), (3.007, 4.0, 5.619), (2.556, 4.0, 6.397), (2.075, 4.0, 6.981), (1.59, 4.0, 7.4), (1.126, 4.0, 7.681), (0.7094, 4.0, 7.854), (0.3657, 4.0, 7.946), (0.1207, 4.0, 7.985), (-4.0, -4.0, -1.748e-07), (-3.925, -4.0, 1.837), (-3.718, -4.0, 3.367), (-3.403, -4.0, 4.618), (-3.007, -4.0, 5.619), (-2.556, -4.0, 6.397), (-2.075, -4.0, 6.981), (-1.59, -4.0, 7.4), (-1.126, -4.0, 7.681), (-0.7094, -4.0, 7.854), (-0.3657, -4.0, 7.946), (-0.1207, -4.0, 7.985), (0.0, -4.0, 8.0), (0.0, -3.497e-07, 8.0), (-4.0, 4.0, 1.748e-07), (-3.925, 4.0, 1.837), (-3.718, 4.0, 3.367), (-3.403, 4.0, 4.618), (-3.007, 4.0, 5.619), (-2.556, 4.0, 6.397), (-2.075, 4.0, 6.981), (-1.59, 4.0, 7.4), (-1.126, 4.0, 7.681), (-0.7094, 4.0, 7.854), (-0.3657, 4.0, 7.946), (-0.1207, 4.0, 7.985), (0.0, 4.0, 8.0), (-0.1179, -0.1179, 7.985), (-0.1207, -0.1207, 7.985), (-0.1179, 0.1179, 7.985), (-0.1207, 0.1207, 7.985), (-0.3657, -0.3657, 7.946), (-0.3657, 0.3657, 7.946), (-0.7094, 0.7094, 7.854), (-0.7094, -0.7094, 7.854), (-1.126, -1.126, 7.681), (-1.126, 1.126, 7.681), (-1.59, 1.59, 7.4), (-2.075, 2.075, 6.981), (-2.556, 2.556, 6.397), (-3.007, -3.007, 5.619), (-3.007, 3.007, 5.619), (-3.403, 3.403, 4.618), (-3.403, -3.403, 4.618), (-3.718, 3.718, 3.367), (-3.718, -3.718, 3.367), (-3.925, -3.925, 1.837), (-4.0, 4.0, 1.399e-07), (-3.925, 3.925, 1.837), (-4.0, -4.0, 1.399e-07), (2.075, 2.075, 6.981), (1.126, 1.126, 7.681), (3.925, 3.925, 1.837), (0.7094, 0.7094, 7.854), (3.718, -3.718, 3.367), (3.925, -3.925, 1.837), (4.0, 4.0, -1.399e-07), (3.718, 3.718, 3.367), (3.403, 3.403, 4.618), (3.403, -3.403, 4.618), (4.0, -4.0, -1.399e-07), (-2.075, -2.075, 6.981), (-1.59, -1.59, 7.4), (-2.556, -2.556, 6.397), (2.075, -2.075, 6.981), (1.59, -1.59, 7.4), (3.007, -3.007, 5.619), (0.1207, 0.1207, 7.985), (0.3657, 0.3657, 7.946), (3.007, 3.007, 5.619), (0.7094, -0.7094, 7.854), (1.126, -1.126, 7.681), (2.556, -2.556, 6.397), (0.1207, -0.1207, 7.985), (0.1179, -0.1179, 7.985), (2.556, 2.556, 6.397), (1.59, 1.59, 7.4), (0.1179, 0.1179, 7.985), (0.3657, -0.3657, 7.946), (4.0, -3.212, 4.557), (4.0, -3.521, 3.329), (4.0, -3.726, 1.819), (4.0, -3.8, 1.748e-07), (4.0, -2.827, 5.531), (3.726, -4.0, 1.819), (3.8, -4.0, 1.748e-07), (3.521, -4.0, 3.329), (3.212, -4.0, 4.557), (2.391, -4.0, 6.282), (2.827, -4.0, 5.531), (-2.827, -4.0, 5.531), (-2.391, -4.0, 6.282), (-4.0, -2.391, 6.282), (-4.0, -2.827, 5.531), (-3.212, -4.0, 4.557), (-4.0, -3.212, 4.557), (-3.521, -4.0, 3.329), (-4.0, -3.521, 3.329), (-3.726, -4.0, 1.819), (-4.0, -3.726, 1.819), (-3.8, -4.0, 1.748e-07), (-4.0, -3.8, 1.748e-07), (4.0, -1.472, 7.238), (4.0, -1.931, 6.841), (4.0, -0.324, 7.75), (4.0, -1.035, 7.503), (4.0, -0.6451, 7.664), (4.0, -0.09245, 7.787), (4.0, -2.391, 6.282), (1.931, -4.0, 6.841), (1.472, -4.0, 7.238), (1.035, -4.0, 7.503), (0.09245, -4.0, 7.787), (0.324, -4.0, 7.75), (0.6451, -4.0, 7.664), (-4.0, -1.821e-07, 7.798), (0.0, -4.0, 7.798), (-0.324, -4.0, 7.75), (-4.0, -0.324, 7.75), (-4.0, -0.09245, 7.787), (-0.09245, -4.0, 7.787), (-4.0, -0.6451, 7.664), (-0.6451, -4.0, 7.664), (-4.0, -1.035, 7.503), (-1.035, -4.0, 7.503), (-4.0, -1.472, 7.238), (-1.472, -4.0, 7.238), (-4.0, -1.931, 6.841), (-1.931, -4.0, 6.841), (4.0, 1.472, 7.238), (4.0, 1.035, 7.503), (4.0, 0.6451, 7.664), (4.0, 3.212, 4.557), (4.0, 2.827, 5.531), (4.0, 2.391, 6.282), (4.0, 0.324, 7.75), (4.0, 0.09245, 7.787), (4.0, 1.821e-07, 7.798), (4.0, 1.931, 6.841), (-4.0, 0.09245, 7.787), (-4.0, 0.324, 7.75), (-4.0, 0.6451, 7.664), (-4.0, 1.035, 7.503), (-4.0, 1.472, 7.238), (-4.0, 1.931, 6.841), (-4.0, 2.391, 6.282), (-4.0, 2.827, 5.531), (-4.0, 3.212, 4.557), (-4.0, 3.521, 3.329), (4.0, 3.521, 3.329), (4.0, 3.726, 1.819), (3.8, 4.0, 1.748e-07), (3.726, 4.0, 1.819), (4.0, 3.8, 1.748e-07), (1.472, 4.0, 7.238), (2.391, 4.0, 6.282), (1.035, 4.0, 7.503), (1.931, 4.0, 6.841), (0.6451, 4.0, 7.664), (0.09245, 4.0, 7.787), (-0.09245, 4.0, 7.787), (-0.324, 4.0, 7.75), (-3.212, 4.0, 4.557), (-2.827, 4.0, 5.531), (-4.0, 3.726, 1.819), (-3.726, 4.0, 1.819), (-3.8, 4.0, 1.748e-07), (-4.0, 3.8, 1.748e-07), (3.521, 4.0, 3.329), (3.212, 4.0, 4.557), (2.827, 4.0, 5.531), (0.324, 4.0, 7.75), (-1.931, 4.0, 6.841), (-2.391, 4.0, 6.282), (-0.6451, 4.0, 7.664), (-1.472, 4.0, 7.238), (-3.521, 4.0, 3.329), (0.0, 4.0, 7.798), (-1.035, 4.0, 7.503)], [], [(14, 227, 232, 44), (47, 218, 220, 42), (15, 252, 215, 43), (41, 210, 211, 48), (12, 226, 227, 14), (28, 256, 257, 1), (34, 277, 274, 37), (30, 255, 259, 17), (21, 273, 256, 28), (37, 274, 273, 21), (40, 238, 237, 23), (9, 258, 262, 6), (4, 205, 206, 3), (43, 215, 214, 45), (16, 261, 231, 26), (41, 204, 205, 4), (36, 254, 255, 30), (14, 233, 234, 12), (11, 260, 261, 16), (20, 235, 238, 40), (46, 207, 203, 48), (4, 208, 210, 41), (23, 237, 236, 26), (26, 236, 240, 16), (6, 262, 253, 31), (1, 257, 258, 9), (48, 203, 204, 41), (25, 244, 241, 24), (44, 232, 207, 46), (12, 234, 235, 20), (26, 231, 228, 23), (5, 222, 224, 2), (17, 259, 260, 11), (45, 214, 218, 47), (40, 230, 229, 20), (42, 220, 222, 5), (13, 250, 252, 15), (16, 240, 244, 25), (31, 253, 254, 36), (20, 229, 226, 12), (24, 241, 246, 39), (19, 248, 250, 13), (46, 213, 212, 44), (39, 246, 248, 19), (3, 209, 208, 4), (23, 228, 230, 40), (44, 212, 233, 14), (48, 211, 213, 46), (50, 51, 52, 53, 54, 55, 56, 57, 58, 59, 60, 85, 84, 83, 82, 81, 80, 79, 78, 77, 76, 75, 74, 73, 206, 205, 204, 203, 207, 232, 227, 226, 229, 230, 228, 231, 261, 260, 259, 255, 254, 253, 262, 258, 257, 256, 273, 274, 277, 49), (62, 61, 291, 288, 272, 271, 270, 269, 268, 267, 266, 265, 264, 263, 239, 243, 242, 245, 247, 249, 251, 216, 217, 219, 221, 223, 225, 87, 88, 89, 90, 91, 92, 93, 94, 95, 96, 97, 98, 99, 72, 71, 70, 69, 68, 67, 66, 65, 64, 63), (101, 102, 103, 104, 105, 106, 107, 108, 109, 110, 111, 136, 135, 134, 133, 132, 131, 130, 129, 128, 127, 126, 125, 124, 224, 222, 220, 218, 214, 215, 252, 250, 248, 246, 241, 244, 240, 236, 237, 238, 235, 234, 233, 212, 213, 211, 210, 208, 209, 100), (113, 112, 275, 276, 292, 293, 294, 279, 281, 278, 280, 282, 295, 283, 301, 284, 285, 298, 302, 299, 296, 297, 287, 286, 300, 289, 290, 138, 139, 140, 141, 142, 143, 144, 145, 146, 147, 148, 149, 150, 123, 122, 121, 120, 119, 118, 117, 116, 115, 114), (158, 159, 132, 133), (173, 170, 88, 87), (165, 163, 143, 142), (155, 158, 133, 134), (152, 155, 134, 135), (185, 186, 94, 93), (200, 175, 57, 56), (178, 179, 74, 75), (179, 184, 73, 74), (191, 201, 86, 85, 60), (165, 166, 64, 65), (197, 202, 83, 84), (169, 170, 125, 126), (187, 185, 93, 92), (162, 163, 66, 67), (192, 191, 60, 59), (195, 194, 109, 108), (195, 189, 80, 81), (175, 177, 58, 57), (186, 185, 130, 131), (167, 169, 126, 127), (177, 192, 59, 58), (177, 175, 120, 121), (160, 161, 68, 69), (166, 165, 142, 141), (172, 171, 61, 62), (154, 156, 71, 72), (188, 196, 78, 79), (159, 186, 131, 132), (160, 157, 147, 146), (183, 190, 104, 103), (159, 158, 96, 95), (197, 198, 137, 136, 111), (168, 172, 62, 63), (174, 199, 117, 118), (200, 174, 118, 119), (181, 176, 113, 114), (170, 173, 124, 125), (163, 162, 144, 143), (161, 160, 146, 145), (162, 161, 145, 144), (186, 159, 95, 94), (156, 154, 149, 148), (137, 151, 152, 135, 136), (86, 153, 154, 72, 99), (157, 156, 148, 147), (189, 195, 108, 107), (175, 200, 119, 120), (152, 151, 86, 99, 98), (191, 192, 122, 123), (156, 157, 70, 71), (184, 179, 101, 100), (189, 188, 79, 80), (158, 155, 97, 96), (174, 200, 56, 55), (199, 193, 116, 117), (170, 169, 89, 88), (179, 178, 102, 101), (168, 166, 141, 140), (182, 181, 114, 115), (193, 199, 54, 53), (157, 160, 69, 70), (180, 176, 50, 49), (199, 174, 55, 54), (181, 182, 52, 51), (154, 153, 137, 150, 149), (172, 168, 140, 139), (196, 188, 106, 105), (202, 197, 111, 110), (183, 178, 75, 76), (202, 194, 82, 83), (176, 181, 51, 50), (161, 162, 67, 68), (178, 183, 103, 102), (190, 183, 76, 77), (176, 180, 112, 113), (194, 202, 110, 109), (86, 198, 197, 84, 85), (194, 195, 81, 82), (164, 167, 127, 128), (182, 193, 53, 52), (167, 164, 91, 90), (163, 165, 65, 66), (192, 177, 121, 122), (155, 152, 98, 97), (193, 182, 115, 116), (166, 168, 63, 64), (137, 201, 191, 123, 150), (187, 164, 128, 129), (196, 190, 77, 78), (164, 187, 92, 91), (169, 167, 90, 89), (188, 189, 107, 106), (171, 172, 139, 138), (190, 196, 105, 104), (185, 187, 129, 130), (239, 16, 25, 243), (298, 29, 35, 302), (276, 37, 21, 292), (280, 36, 30, 282), (291, 33, 38, 288), (217, 45, 47, 219), (247, 19, 13, 249), (219, 47, 42, 221), (216, 43, 45, 217), (275, 34, 37, 276), (302, 35, 32, 299), (287, 0, 27, 286), (243, 25, 24, 242), (267, 32, 35, 266), (295, 17, 11, 283), (284, 10, 18, 285), (288, 38, 22, 272), (283, 11, 16, 301), (266, 35, 29, 265), (245, 39, 19, 247), (296, 7, 8, 297), (300, 22, 38, 289), (293, 28, 1, 294), (265, 29, 18, 264), (223, 5, 2, 225), (281, 6, 31, 278), (292, 21, 28, 293), (268, 7, 32, 267), (269, 8, 7, 268), (249, 13, 15, 251), (272, 22, 27, 271), (278, 31, 36, 280), (221, 42, 5, 223), (270, 0, 8, 269), (297, 8, 0, 287), (301, 16, 10, 284), (286, 27, 22, 300), (264, 18, 10, 263), (289, 38, 33, 290), (279, 9, 6, 281), (294, 1, 9, 279), (271, 27, 0, 270), (285, 18, 29, 298), (299, 32, 7, 296), (282, 30, 17, 295), (263, 10, 16, 239), (242, 24, 39, 245), (251, 15, 43, 216), (225, 2, 224, 124, 173, 87), (209, 3, 206, 73, 184, 100), (277, 34, 275, 112, 180, 49), (290, 33, 291, 61, 171, 138)])
me_church_vault_8x8x0_2_002.use_remesh_preserve_volume = False
me_church_vault_8x8x0_2_002.use_remesh_preserve_attributes = False
me_church_vault_8x8x0_2_002.use_mirror_vertex_groups = False
me_church_vault_8x8x0_2_002.update()
me_church_vault_8x8x0_2_001 = bpy.data.meshes.new('Church Vault 8x8x0_2.001')
me_church_vault_8x8x0_2_001.from_pydata([(-2.827, 2.827, 5.531), (2.827, 2.827, 5.531), (-3.8, -3.8, 1.748e-07), (3.8, -3.8, 1.748e-07), (3.726, -3.726, 1.819), (-3.726, -3.726, 1.819), (1.931, 1.931, 6.841), (-1.931, 1.931, 6.841), (-2.391, 2.391, 6.282), (2.391, 2.391, 6.282), (-0.09245, 0.09245, 7.787), (0.09245, 0.09245, 7.787), (1.472, -1.472, 7.238), (-1.472, -1.472, 7.238), (1.931, -1.931, 6.841), (-1.931, -1.931, 6.841), (0.0, 0.0, 7.798), (0.324, 0.324, 7.75), (-0.324, 0.324, 7.75), (-1.035, -1.035, 7.503), (1.035, -1.035, 7.503), (3.521, 3.521, 3.329), (-3.521, 3.521, 3.329), (0.324, -0.324, 7.75), (-0.324, -0.324, 7.75), (-0.09245, -0.09245, 7.787), (0.09245, -0.09245, 7.787), (-3.212, 3.212, 4.557), (3.212, 3.212, 4.557), (-0.6451, 0.6451, 7.664), (0.6451, 0.6451, 7.664), (1.472, 1.472, 7.238), (-1.472, 1.472, 7.238), (-3.8, 3.8, 1.748e-07), (3.8, 3.8, 1.748e-07), (-1.035, 1.035, 7.503), (1.035, 1.035, 7.503), (3.726, 3.726, 1.819), (-3.726, 3.726, 1.819), (-0.6451, -0.6451, 7.664), (0.6451, -0.6451, 7.664), (3.521, -3.521, 3.329), (-3.521, -3.521, 3.329), (-2.391, -2.391, 6.282), (2.391, -2.391, 6.282), (-2.827, -2.827, 5.531), (2.827, -2.827, 5.531), (-3.212, -3.212, 4.557), (3.212, -3.212, 4.557), (4.0, 4.0, -1.748e-07), (4.0, 3.925, 1.837), (4.0, 3.718, 3.367), (4.0, 3.403, 4.618), (4.0, 3.007, 5.619), (4.0, 2.556, 6.397), (4.0, 2.075, 6.981), (4.0, 1.59, 7.4), (4.0, 1.126, 7.681), (4.0, 0.7094, 7.854), (4.0, 0.3657, 7.946), (4.0, 0.1207, 7.985), (-4.0, 4.0, 1.748e-07), (-4.0, 3.925, 1.837), (-4.0, 3.718, 3.367), (-4.0, 3.403, 4.618), (-4.0, 3.007, 5.619), (-4.0, 2.556, 6.397), (-4.0, 2.075, 6.981), (-4.0, 1.59, 7.4), (-4.0, 1.126, 7.681), (-4.0, 0.7094, 7.854), (-4.0, 0.3657, 7.946), (-4.0, 0.1207, 7.985), (4.0, -4.0, -1.748e-07), (4.0, -3.925, 1.837), (4.0, -3.718, 3.367), (4.0, -3.403, 4.618), (4.0, -3.007, 5.619), (4.0, -2.556, 6.397), (4.0, -2.075, 6.981), (4.0, -1.59, 7.4), (4.0, -1.126, 7.681), (4.0, -0.7094, 7.854), (4.0, -0.3657, 7.946), (4.0, -0.1207, 7.985), (4.0, 1.748e-07, 8.0), (3.497e-07, 1.529e-14, 8.0), (-4.0, -4.0, 1.748e-07), (-4.0, -3.925, 1.837), (-4.0, -3.718, 3.367), (-4.0, -3.403, 4.618), (-4.0, -3.007, 5.619), (-4.0, -2.556, 6.397), (-4.0, -2.075, 6.981), (-4.0, -1.59, 7.4), (-4.0, -1.126, 7.681), (-4.0, -0.7094, 7.854), (-4.0, -0.3657, 7.946), (-4.0, -0.1207, 7.985), (-4.0, -1.748e-07, 8.0), (4.0, -4.0, -1.748e-07), (3.925, -4.0, 1.837), (3.718, -4.0, 3.367), (3.403, -4.0, 4.618), (3.007, -4.0, 5.619), (2.556, -4.0, 6.397), (2.075, -4.0, 6.981), (1.59, -4.0, 7.4), (1.126, -4.0, 7.681), (0.7094, -4.0, 7.854), (0.3657, -4.0, 7.946), (0.1207, -4.0, 7.985), (4.0, 4.0, 1.748e-07), (3.925, 4.0, 1.837), (3.718, 4.0, 3.367), (3.403, 4.0, 4.618), (3.007, 4.0, 5.619), (2.556, 4.0, 6.397), (2.075, 4.0, 6.981), (1.59, 4.0, 7.4), (1.126, 4.0, 7.681), (0.7094, 4.0, 7.854), (0.3657, 4.0, 7.946), (0.1207, 4.0, 7.985), (-4.0, -4.0, -1.748e-07), (-3.925, -4.0, 1.837), (-3.718, -4.0, 3.367), (-3.403, -4.0, 4.618), (-3.007, -4.0, 5.619), (-2.556, -4.0, 6.397), (-2.075, -4.0, 6.981), (-1.59, -4.0, 7.4), (-1.126, -4.0, 7.681), (-0.7094, -4.0, 7.854), (-0.3657, -4.0, 7.946), (-0.1207, -4.0, 7.985), (0.0, -4.0, 8.0), (0.0, -3.497e-07, 8.0), (-4.0, 4.0, 1.748e-07), (-3.925, 4.0, 1.837), (-3.718, 4.0, 3.367), (-3.403, 4.0, 4.618), (-3.007, 4.0, 5.619), (-2.556, 4.0, 6.397), (-2.075, 4.0, 6.981), (-1.59, 4.0, 7.4), (-1.126, 4.0, 7.681), (-0.7094, 4.0, 7.854), (-0.3657, 4.0, 7.946), (-0.1207, 4.0, 7.985), (0.0, 4.0, 8.0), (-0.1179, -0.1179, 7.985), (-0.1207, -0.1207, 7.985), (-0.1179, 0.1179, 7.985), (-0.1207, 0.1207, 7.985), (-0.3657, -0.3657, 7.946), (-0.3657, 0.3657, 7.946), (-0.7094, 0.7094, 7.854), (-0.7094, -0.7094, 7.854), (-1.126, -1.126, 7.681), (-1.126, 1.126, 7.681), (-1.59, 1.59, 7.4), (-2.075, 2.075, 6.981), (-2.556, 2.556, 6.397), (-3.007, -3.007, 5.619), (-3.007, 3.007, 5.619), (-3.403, 3.403, 4.618), (-3.403, -3.403, 4.618), (-3.718, 3.718, 3.367), (-3.718, -3.718, 3.367), (-3.925, -3.925, 1.837), (-4.0, 4.0, 1.399e-07), (-3.925, 3.925, 1.837), (-4.0, -4.0, 1.399e-07), (2.075, 2.075, 6.981), (1.126, 1.126, 7.681), (3.925, 3.925, 1.837), (0.7094, 0.7094, 7.854), (3.718, -3.718, 3.367), (3.925, -3.925, 1.837), (4.0, 4.0, -1.399e-07), (3.718, 3.718, 3.367), (3.403, 3.403, 4.618), (3.403, -3.403, 4.618), (4.0, -4.0, -1.399e-07), (-2.075, -2.075, 6.981), (-1.59, -1.59, 7.4), (-2.556, -2.556, 6.397), (2.075, -2.075, 6.981), (1.59, -1.59, 7.4), (3.007, -3.007, 5.619), (0.1207, 0.1207, 7.985), (0.3657, 0.3657, 7.946), (3.007, 3.007, 5.619), (0.7094, -0.7094, 7.854), (1.126, -1.126, 7.681), (2.556, -2.556, 6.397), (0.1207, -0.1207, 7.985), (0.1179, -0.1179, 7.985), (2.556, 2.556, 6.397), (1.59, 1.59, 7.4), (0.1179, 0.1179, 7.985), (0.3657, -0.3657, 7.946), (4.0, -3.212, 4.557), (4.0, -3.521, 3.329), (4.0, -3.726, 1.819), (4.0, -3.8, 1.748e-07), (4.0, -2.827, 5.531), (3.726, -4.0, 1.819), (3.8, -4.0, 1.748e-07), (3.521, -4.0, 3.329), (3.212, -4.0, 4.557), (2.391, -4.0, 6.282), (2.827, -4.0, 5.531), (-2.827, -4.0, 5.531), (-2.391, -4.0, 6.282), (-4.0, -2.391, 6.282), (-4.0, -2.827, 5.531), (-3.212, -4.0, 4.557), (-4.0, -3.212, 4.557), (-3.521, -4.0, 3.329), (-4.0, -3.521, 3.329), (-3.726, -4.0, 1.819), (-4.0, -3.726, 1.819), (-3.8, -4.0, 1.748e-07), (-4.0, -3.8, 1.748e-07), (4.0, -1.472, 7.238), (4.0, -1.931, 6.841), (4.0, -0.324, 7.75), (4.0, -1.035, 7.503), (4.0, -0.6451, 7.664), (4.0, -0.09245, 7.787), (4.0, -2.391, 6.282), (1.931, -4.0, 6.841), (1.472, -4.0, 7.238), (1.035, -4.0, 7.503), (0.09245, -4.0, 7.787), (0.324, -4.0, 7.75), (0.6451, -4.0, 7.664), (-4.0, -1.821e-07, 7.798), (0.0, -4.0, 7.798), (-0.324, -4.0, 7.75), (-4.0, -0.324, 7.75), (-4.0, -0.09245, 7.787), (-0.09245, -4.0, 7.787), (-4.0, -0.6451, 7.664), (-0.6451, -4.0, 7.664), (-4.0, -1.035, 7.503), (-1.035, -4.0, 7.503), (-4.0, -1.472, 7.238), (-1.472, -4.0, 7.238), (-4.0, -1.931, 6.841), (-1.931, -4.0, 6.841), (4.0, 1.472, 7.238), (4.0, 1.035, 7.503), (4.0, 0.6451, 7.664), (4.0, 3.212, 4.557), (4.0, 2.827, 5.531), (4.0, 2.391, 6.282), (4.0, 0.324, 7.75), (4.0, 0.09245, 7.787), (4.0, 1.821e-07, 7.798), (4.0, 1.931, 6.841), (-4.0, 0.09245, 7.787), (-4.0, 0.324, 7.75), (-4.0, 0.6451, 7.664), (-4.0, 1.035, 7.503), (-4.0, 1.472, 7.238), (-4.0, 1.931, 6.841), (-4.0, 2.391, 6.282), (-4.0, 2.827, 5.531), (-4.0, 3.212, 4.557), (-4.0, 3.521, 3.329), (4.0, 3.521, 3.329), (4.0, 3.726, 1.819), (3.8, 4.0, 1.748e-07), (3.726, 4.0, 1.819), (4.0, 3.8, 1.748e-07), (1.472, 4.0, 7.238), (2.391, 4.0, 6.282), (1.035, 4.0, 7.503), (1.931, 4.0, 6.841), (0.6451, 4.0, 7.664), (0.09245, 4.0, 7.787), (-0.09245, 4.0, 7.787), (-0.324, 4.0, 7.75), (-3.212, 4.0, 4.557), (-2.827, 4.0, 5.531), (-4.0, 3.726, 1.819), (-3.726, 4.0, 1.819), (-3.8, 4.0, 1.748e-07), (-4.0, 3.8, 1.748e-07), (3.521, 4.0, 3.329), (3.212, 4.0, 4.557), (2.827, 4.0, 5.531), (0.324, 4.0, 7.75), (-1.931, 4.0, 6.841), (-2.391, 4.0, 6.282), (-0.6451, 4.0, 7.664), (-1.472, 4.0, 7.238), (-3.521, 4.0, 3.329), (0.0, 4.0, 7.798), (-1.035, 4.0, 7.503)], [], [(14, 227, 232, 44), (47, 218, 220, 42), (15, 252, 215, 43), (41, 210, 211, 48), (12, 226, 227, 14), (28, 256, 257, 1), (34, 277, 274, 37), (30, 255, 259, 17), (21, 273, 256, 28), (37, 274, 273, 21), (40, 238, 237, 23), (9, 258, 262, 6), (4, 205, 206, 3), (43, 215, 214, 45), (16, 261, 231, 26), (41, 204, 205, 4), (36, 254, 255, 30), (14, 233, 234, 12), (11, 260, 261, 16), (20, 235, 238, 40), (46, 207, 203, 48), (4, 208, 210, 41), (23, 237, 236, 26), (26, 236, 240, 16), (6, 262, 253, 31), (1, 257, 258, 9), (48, 203, 204, 41), (25, 244, 241, 24), (44, 232, 207, 46), (12, 234, 235, 20), (26, 231, 228, 23), (5, 222, 224, 2), (17, 259, 260, 11), (45, 214, 218, 47), (40, 230, 229, 20), (42, 220, 222, 5), (13, 250, 252, 15), (16, 240, 244, 25), (31, 253, 254, 36), (20, 229, 226, 12), (24, 241, 246, 39), (19, 248, 250, 13), (46, 213, 212, 44), (39, 246, 248, 19), (3, 209, 208, 4), (23, 228, 230, 40), (44, 212, 233, 14), (48, 211, 213, 46), (50, 51, 52, 53, 54, 55, 56, 57, 58, 59, 60, 85, 84, 83, 82, 81, 80, 79, 78, 77, 76, 75, 74, 73, 206, 205, 204, 203, 207, 232, 227, 226, 229, 230, 228, 231, 261, 260, 259, 255, 254, 253, 262, 258, 257, 256, 273, 274, 277, 49), (62, 61, 291, 288, 272, 271, 270, 269, 268, 267, 266, 265, 264, 263, 239, 243, 242, 245, 247, 249, 251, 216, 217, 219, 221, 223, 225, 87, 88, 89, 90, 91, 92, 93, 94, 95, 96, 97, 98, 99, 72, 71, 70, 69, 68, 67, 66, 65, 64, 63), (101, 102, 103, 104, 105, 106, 107, 108, 109, 110, 111, 136, 135, 134, 133, 132, 131, 130, 129, 128, 127, 126, 125, 124, 224, 222, 220, 218, 214, 215, 252, 250, 248, 246, 241, 244, 240, 236, 237, 238, 235, 234, 233, 212, 213, 211, 210, 208, 209, 100), (113, 112, 275, 276, 292, 293, 294, 279, 281, 278, 280, 282, 295, 283, 301, 284, 285, 298, 302, 299, 296, 297, 287, 286, 300, 289, 290, 138, 139, 140, 141, 142, 143, 144, 145, 146, 147, 148, 149, 150, 123, 122, 121, 120, 119, 118, 117, 116, 115, 114), (158, 159, 132, 133), (173, 170, 88, 87), (165, 163, 143, 142), (155, 158, 133, 134), (152, 155, 134, 135), (185, 186, 94, 93), (200, 175, 57, 56), (178, 179, 74, 75), (179, 184, 73, 74), (191, 201, 86, 85, 60), (165, 166, 64, 65), (197, 202, 83, 84), (169, 170, 125, 126), (187, 185, 93, 92), (162, 163, 66, 67), (192, 191, 60, 59), (195, 194, 109, 108), (195, 189, 80, 81), (175, 177, 58, 57), (186, 185, 130, 131), (167, 169, 126, 127), (177, 192, 59, 58), (177, 175, 120, 121), (160, 161, 68, 69), (166, 165, 142, 141), (172, 171, 61, 62), (154, 156, 71, 72), (188, 196, 78, 79), (159, 186, 131, 132), (160, 157, 147, 146), (183, 190, 104, 103), (159, 158, 96, 95), (197, 198, 137, 136, 111), (168, 172, 62, 63), (174, 199, 117, 118), (200, 174, 118, 119), (181, 176, 113, 114), (170, 173, 124, 125), (163, 162, 144, 143), (161, 160, 146, 145), (162, 161, 145, 144), (186, 159, 95, 94), (156, 154, 149, 148), (137, 151, 152, 135, 136), (86, 153, 154, 72, 99), (157, 156, 148, 147), (189, 195, 108, 107), (175, 200, 119, 120), (152, 151, 86, 99, 98), (191, 192, 122, 123), (156, 157, 70, 71), (184, 179, 101, 100), (189, 188, 79, 80), (158, 155, 97, 96), (174, 200, 56, 55), (199, 193, 116, 117), (170, 169, 89, 88), (179, 178, 102, 101), (168, 166, 141, 140), (182, 181, 114, 115), (193, 199, 54, 53), (157, 160, 69, 70), (180, 176, 50, 49), (199, 174, 55, 54), (181, 182, 52, 51), (154, 153, 137, 150, 149), (172, 168, 140, 139), (196, 188, 106, 105), (202, 197, 111, 110), (183, 178, 75, 76), (202, 194, 82, 83), (176, 181, 51, 50), (161, 162, 67, 68), (178, 183, 103, 102), (190, 183, 76, 77), (176, 180, 112, 113), (194, 202, 110, 109), (86, 198, 197, 84, 85), (194, 195, 81, 82), (164, 167, 127, 128), (182, 193, 53, 52), (167, 164, 91, 90), (163, 165, 65, 66), (192, 177, 121, 122), (155, 152, 98, 97), (193, 182, 115, 116), (166, 168, 63, 64), (137, 201, 191, 123, 150), (187, 164, 128, 129), (196, 190, 77, 78), (164, 187, 92, 91), (169, 167, 90, 89), (188, 189, 107, 106), (171, 172, 139, 138), (190, 196, 105, 104), (185, 187, 129, 130), (239, 16, 25, 243), (298, 29, 35, 302), (276, 37, 21, 292), (280, 36, 30, 282), (291, 33, 38, 288), (217, 45, 47, 219), (247, 19, 13, 249), (219, 47, 42, 221), (216, 43, 45, 217), (275, 34, 37, 276), (302, 35, 32, 299), (287, 0, 27, 286), (243, 25, 24, 242), (267, 32, 35, 266), (295, 17, 11, 283), (284, 10, 18, 285), (288, 38, 22, 272), (283, 11, 16, 301), (266, 35, 29, 265), (245, 39, 19, 247), (296, 7, 8, 297), (300, 22, 38, 289), (293, 28, 1, 294), (265, 29, 18, 264), (223, 5, 2, 225), (281, 6, 31, 278), (292, 21, 28, 293), (268, 7, 32, 267), (269, 8, 7, 268), (249, 13, 15, 251), (272, 22, 27, 271), (278, 31, 36, 280), (221, 42, 5, 223), (270, 0, 8, 269), (297, 8, 0, 287), (301, 16, 10, 284), (286, 27, 22, 300), (264, 18, 10, 263), (289, 38, 33, 290), (279, 9, 6, 281), (294, 1, 9, 279), (271, 27, 0, 270), (285, 18, 29, 298), (299, 32, 7, 296), (282, 30, 17, 295), (263, 10, 16, 239), (242, 24, 39, 245), (251, 15, 43, 216), (225, 2, 224, 124, 173, 87), (209, 3, 206, 73, 184, 100), (277, 34, 275, 112, 180, 49), (290, 33, 291, 61, 171, 138)])
me_church_vault_8x8x0_2_001.use_remesh_preserve_volume = False
me_church_vault_8x8x0_2_001.use_remesh_preserve_attributes = False
me_church_vault_8x8x0_2_001.use_mirror_vertex_groups = False
me_church_vault_8x8x0_2_001.update()
me_church_vault_8x8x0_2 = bpy.data.meshes.new('Church Vault 8x8x0_2')
me_church_vault_8x8x0_2.from_pydata([(-2.827, 2.827, 5.531), (2.827, 2.827, 5.531), (-3.8, -3.8, 1.748e-07), (3.8, -3.8, 1.748e-07), (3.726, -3.726, 1.819), (-3.726, -3.726, 1.819), (1.931, 1.931, 6.841), (-1.931, 1.931, 6.841), (-2.391, 2.391, 6.282), (2.391, 2.391, 6.282), (-0.09245, 0.09245, 7.787), (0.09245, 0.09245, 7.787), (1.472, -1.472, 7.238), (-1.472, -1.472, 7.238), (1.931, -1.931, 6.841), (-1.931, -1.931, 6.841), (0.0, 0.0, 7.798), (0.324, 0.324, 7.75), (-0.324, 0.324, 7.75), (-1.035, -1.035, 7.503), (1.035, -1.035, 7.503), (3.521, 3.521, 3.329), (-3.521, 3.521, 3.329), (0.324, -0.324, 7.75), (-0.324, -0.324, 7.75), (-0.09245, -0.09245, 7.787), (0.09245, -0.09245, 7.787), (-3.212, 3.212, 4.557), (3.212, 3.212, 4.557), (-0.6451, 0.6451, 7.664), (0.6451, 0.6451, 7.664), (1.472, 1.472, 7.238), (-1.472, 1.472, 7.238), (-3.8, 3.8, 1.748e-07), (3.8, 3.8, 1.748e-07), (-1.035, 1.035, 7.503), (1.035, 1.035, 7.503), (3.726, 3.726, 1.819), (-3.726, 3.726, 1.819), (-0.6451, -0.6451, 7.664), (0.6451, -0.6451, 7.664), (3.521, -3.521, 3.329), (-3.521, -3.521, 3.329), (-2.391, -2.391, 6.282), (2.391, -2.391, 6.282), (-2.827, -2.827, 5.531), (2.827, -2.827, 5.531), (-3.212, -3.212, 4.557), (3.212, -3.212, 4.557), (4.0, 4.0, -1.748e-07), (4.0, 3.925, 1.837), (4.0, 3.718, 3.367), (4.0, 3.403, 4.618), (4.0, 3.007, 5.619), (4.0, 2.556, 6.397), (4.0, 2.075, 6.981), (4.0, 1.59, 7.4), (4.0, 1.126, 7.681), (4.0, 0.7094, 7.854), (4.0, 0.3657, 7.946), (4.0, 0.1207, 7.985), (-4.0, 4.0, 1.748e-07), (-4.0, 3.925, 1.837), (-4.0, 3.718, 3.367), (-4.0, 3.403, 4.618), (-4.0, 3.007, 5.619), (-4.0, 2.556, 6.397), (-4.0, 2.075, 6.981), (-4.0, 1.59, 7.4), (-4.0, 1.126, 7.681), (-4.0, 0.7094, 7.854), (-4.0, 0.3657, 7.946), (-4.0, 0.1207, 7.985), (4.0, -4.0, -1.748e-07), (4.0, -3.925, 1.837), (4.0, -3.718, 3.367), (4.0, -3.403, 4.618), (4.0, -3.007, 5.619), (4.0, -2.556, 6.397), (4.0, -2.075, 6.981), (4.0, -1.59, 7.4), (4.0, -1.126, 7.681), (4.0, -0.7094, 7.854), (4.0, -0.3657, 7.946), (4.0, -0.1207, 7.985), (4.0, 1.748e-07, 8.0), (3.497e-07, 1.529e-14, 8.0), (-4.0, -4.0, 1.748e-07), (-4.0, -3.925, 1.837), (-4.0, -3.718, 3.367), (-4.0, -3.403, 4.618), (-4.0, -3.007, 5.619), (-4.0, -2.556, 6.397), (-4.0, -2.075, 6.981), (-4.0, -1.59, 7.4), (-4.0, -1.126, 7.681), (-4.0, -0.7094, 7.854), (-4.0, -0.3657, 7.946), (-4.0, -0.1207, 7.985), (-4.0, -1.748e-07, 8.0), (4.0, -4.0, -1.748e-07), (3.925, -4.0, 1.837), (3.718, -4.0, 3.367), (3.403, -4.0, 4.618), (3.007, -4.0, 5.619), (2.556, -4.0, 6.397), (2.075, -4.0, 6.981), (1.59, -4.0, 7.4), (1.126, -4.0, 7.681), (0.7094, -4.0, 7.854), (0.3657, -4.0, 7.946), (0.1207, -4.0, 7.985), (4.0, 4.0, 1.748e-07), (3.925, 4.0, 1.837), (3.718, 4.0, 3.367), (3.403, 4.0, 4.618), (3.007, 4.0, 5.619), (2.556, 4.0, 6.397), (2.075, 4.0, 6.981), (1.59, 4.0, 7.4), (1.126, 4.0, 7.681), (0.7094, 4.0, 7.854), (0.3657, 4.0, 7.946), (0.1207, 4.0, 7.985), (-4.0, -4.0, -1.748e-07), (-3.925, -4.0, 1.837), (-3.718, -4.0, 3.367), (-3.403, -4.0, 4.618), (-3.007, -4.0, 5.619), (-2.556, -4.0, 6.397), (-2.075, -4.0, 6.981), (-1.59, -4.0, 7.4), (-1.126, -4.0, 7.681), (-0.7094, -4.0, 7.854), (-0.3657, -4.0, 7.946), (-0.1207, -4.0, 7.985), (0.0, -4.0, 8.0), (0.0, -3.497e-07, 8.0), (-4.0, 4.0, 1.748e-07), (-3.925, 4.0, 1.837), (-3.718, 4.0, 3.367), (-3.403, 4.0, 4.618), (-3.007, 4.0, 5.619), (-2.556, 4.0, 6.397), (-2.075, 4.0, 6.981), (-1.59, 4.0, 7.4), (-1.126, 4.0, 7.681), (-0.7094, 4.0, 7.854), (-0.3657, 4.0, 7.946), (-0.1207, 4.0, 7.985), (0.0, 4.0, 8.0), (-0.1179, -0.1179, 7.985), (-0.1207, -0.1207, 7.985), (-0.1179, 0.1179, 7.985), (-0.1207, 0.1207, 7.985), (-0.3657, -0.3657, 7.946), (-0.3657, 0.3657, 7.946), (-0.7094, 0.7094, 7.854), (-0.7094, -0.7094, 7.854), (-1.126, -1.126, 7.681), (-1.126, 1.126, 7.681), (-1.59, 1.59, 7.4), (-2.075, 2.075, 6.981), (-2.556, 2.556, 6.397), (-3.007, -3.007, 5.619), (-3.007, 3.007, 5.619), (-3.403, 3.403, 4.618), (-3.403, -3.403, 4.618), (-3.718, 3.718, 3.367), (-3.718, -3.718, 3.367), (-3.925, -3.925, 1.837), (-4.0, 4.0, 1.399e-07), (-3.925, 3.925, 1.837), (-4.0, -4.0, 1.399e-07), (2.075, 2.075, 6.981), (1.126, 1.126, 7.681), (3.925, 3.925, 1.837), (0.7094, 0.7094, 7.854), (3.718, -3.718, 3.367), (3.925, -3.925, 1.837), (4.0, 4.0, -1.399e-07), (3.718, 3.718, 3.367), (3.403, 3.403, 4.618), (3.403, -3.403, 4.618), (4.0, -4.0, -1.399e-07), (-2.075, -2.075, 6.981), (-1.59, -1.59, 7.4), (-2.556, -2.556, 6.397), (2.075, -2.075, 6.981), (1.59, -1.59, 7.4), (3.007, -3.007, 5.619), (0.1207, 0.1207, 7.985), (0.3657, 0.3657, 7.946), (3.007, 3.007, 5.619), (0.7094, -0.7094, 7.854), (1.126, -1.126, 7.681), (2.556, -2.556, 6.397), (0.1207, -0.1207, 7.985), (0.1179, -0.1179, 7.985), (2.556, 2.556, 6.397), (1.59, 1.59, 7.4), (0.1179, 0.1179, 7.985), (0.3657, -0.3657, 7.946), (4.0, -3.212, 4.557), (4.0, -3.521, 3.329), (4.0, -3.726, 1.819), (4.0, -3.8, 1.748e-07), (4.0, -2.827, 5.531), (3.726, -4.0, 1.819), (3.8, -4.0, 1.748e-07), (3.521, -4.0, 3.329), (3.212, -4.0, 4.557), (2.391, -4.0, 6.282), (2.827, -4.0, 5.531), (-2.827, -4.0, 5.531), (-2.391, -4.0, 6.282), (-4.0, -2.391, 6.282), (-4.0, -2.827, 5.531), (-3.212, -4.0, 4.557), (-4.0, -3.212, 4.557), (-3.521, -4.0, 3.329), (-4.0, -3.521, 3.329), (-3.726, -4.0, 1.819), (-4.0, -3.726, 1.819), (-3.8, -4.0, 1.748e-07), (-4.0, -3.8, 1.748e-07), (4.0, -1.472, 7.238), (4.0, -1.931, 6.841), (4.0, -0.324, 7.75), (4.0, -1.035, 7.503), (4.0, -0.6451, 7.664), (4.0, -0.09245, 7.787), (4.0, -2.391, 6.282), (1.931, -4.0, 6.841), (1.472, -4.0, 7.238), (1.035, -4.0, 7.503), (0.09245, -4.0, 7.787), (0.324, -4.0, 7.75), (0.6451, -4.0, 7.664), (-4.0, -1.821e-07, 7.798), (0.0, -4.0, 7.798), (-0.324, -4.0, 7.75), (-4.0, -0.324, 7.75), (-4.0, -0.09245, 7.787), (-0.09245, -4.0, 7.787), (-4.0, -0.6451, 7.664), (-0.6451, -4.0, 7.664), (-4.0, -1.035, 7.503), (-1.035, -4.0, 7.503), (-4.0, -1.472, 7.238), (-1.472, -4.0, 7.238), (-4.0, -1.931, 6.841), (-1.931, -4.0, 6.841), (4.0, 1.472, 7.238), (4.0, 1.035, 7.503), (4.0, 0.6451, 7.664), (4.0, 3.212, 4.557), (4.0, 2.827, 5.531), (4.0, 2.391, 6.282), (4.0, 0.324, 7.75), (4.0, 0.09245, 7.787), (4.0, 1.821e-07, 7.798), (4.0, 1.931, 6.841), (-4.0, 0.09245, 7.787), (-4.0, 0.324, 7.75), (-4.0, 0.6451, 7.664), (-4.0, 1.035, 7.503), (-4.0, 1.472, 7.238), (-4.0, 1.931, 6.841), (-4.0, 2.391, 6.282), (-4.0, 2.827, 5.531), (-4.0, 3.212, 4.557), (-4.0, 3.521, 3.329), (4.0, 3.521, 3.329), (4.0, 3.726, 1.819), (3.8, 4.0, 1.748e-07), (3.726, 4.0, 1.819), (4.0, 3.8, 1.748e-07), (1.472, 4.0, 7.238), (2.391, 4.0, 6.282), (1.035, 4.0, 7.503), (1.931, 4.0, 6.841), (0.6451, 4.0, 7.664), (0.09245, 4.0, 7.787), (-0.09245, 4.0, 7.787), (-0.324, 4.0, 7.75), (-3.212, 4.0, 4.557), (-2.827, 4.0, 5.531), (-4.0, 3.726, 1.819), (-3.726, 4.0, 1.819), (-3.8, 4.0, 1.748e-07), (-4.0, 3.8, 1.748e-07), (3.521, 4.0, 3.329), (3.212, 4.0, 4.557), (2.827, 4.0, 5.531), (0.324, 4.0, 7.75), (-1.931, 4.0, 6.841), (-2.391, 4.0, 6.282), (-0.6451, 4.0, 7.664), (-1.472, 4.0, 7.238), (-3.521, 4.0, 3.329), (0.0, 4.0, 7.798), (-1.035, 4.0, 7.503)], [], [(14, 227, 232, 44), (47, 218, 220, 42), (15, 252, 215, 43), (41, 210, 211, 48), (12, 226, 227, 14), (28, 256, 257, 1), (34, 277, 274, 37), (30, 255, 259, 17), (21, 273, 256, 28), (37, 274, 273, 21), (40, 238, 237, 23), (9, 258, 262, 6), (4, 205, 206, 3), (43, 215, 214, 45), (16, 261, 231, 26), (41, 204, 205, 4), (36, 254, 255, 30), (14, 233, 234, 12), (11, 260, 261, 16), (20, 235, 238, 40), (46, 207, 203, 48), (4, 208, 210, 41), (23, 237, 236, 26), (26, 236, 240, 16), (6, 262, 253, 31), (1, 257, 258, 9), (48, 203, 204, 41), (25, 244, 241, 24), (44, 232, 207, 46), (12, 234, 235, 20), (26, 231, 228, 23), (5, 222, 224, 2), (17, 259, 260, 11), (45, 214, 218, 47), (40, 230, 229, 20), (42, 220, 222, 5), (13, 250, 252, 15), (16, 240, 244, 25), (31, 253, 254, 36), (20, 229, 226, 12), (24, 241, 246, 39), (19, 248, 250, 13), (46, 213, 212, 44), (39, 246, 248, 19), (3, 209, 208, 4), (23, 228, 230, 40), (44, 212, 233, 14), (48, 211, 213, 46), (50, 51, 52, 53, 54, 55, 56, 57, 58, 59, 60, 85, 84, 83, 82, 81, 80, 79, 78, 77, 76, 75, 74, 73, 206, 205, 204, 203, 207, 232, 227, 226, 229, 230, 228, 231, 261, 260, 259, 255, 254, 253, 262, 258, 257, 256, 273, 274, 277, 49), (62, 61, 291, 288, 272, 271, 270, 269, 268, 267, 266, 265, 264, 263, 239, 243, 242, 245, 247, 249, 251, 216, 217, 219, 221, 223, 225, 87, 88, 89, 90, 91, 92, 93, 94, 95, 96, 97, 98, 99, 72, 71, 70, 69, 68, 67, 66, 65, 64, 63), (101, 102, 103, 104, 105, 106, 107, 108, 109, 110, 111, 136, 135, 134, 133, 132, 131, 130, 129, 128, 127, 126, 125, 124, 224, 222, 220, 218, 214, 215, 252, 250, 248, 246, 241, 244, 240, 236, 237, 238, 235, 234, 233, 212, 213, 211, 210, 208, 209, 100), (113, 112, 275, 276, 292, 293, 294, 279, 281, 278, 280, 282, 295, 283, 301, 284, 285, 298, 302, 299, 296, 297, 287, 286, 300, 289, 290, 138, 139, 140, 141, 142, 143, 144, 145, 146, 147, 148, 149, 150, 123, 122, 121, 120, 119, 118, 117, 116, 115, 114), (158, 159, 132, 133), (173, 170, 88, 87), (165, 163, 143, 142), (155, 158, 133, 134), (152, 155, 134, 135), (185, 186, 94, 93), (200, 175, 57, 56), (178, 179, 74, 75), (179, 184, 73, 74), (191, 201, 86, 85, 60), (165, 166, 64, 65), (197, 202, 83, 84), (169, 170, 125, 126), (187, 185, 93, 92), (162, 163, 66, 67), (192, 191, 60, 59), (195, 194, 109, 108), (195, 189, 80, 81), (175, 177, 58, 57), (186, 185, 130, 131), (167, 169, 126, 127), (177, 192, 59, 58), (177, 175, 120, 121), (160, 161, 68, 69), (166, 165, 142, 141), (172, 171, 61, 62), (154, 156, 71, 72), (188, 196, 78, 79), (159, 186, 131, 132), (160, 157, 147, 146), (183, 190, 104, 103), (159, 158, 96, 95), (197, 198, 137, 136, 111), (168, 172, 62, 63), (174, 199, 117, 118), (200, 174, 118, 119), (181, 176, 113, 114), (170, 173, 124, 125), (163, 162, 144, 143), (161, 160, 146, 145), (162, 161, 145, 144), (186, 159, 95, 94), (156, 154, 149, 148), (137, 151, 152, 135, 136), (86, 153, 154, 72, 99), (157, 156, 148, 147), (189, 195, 108, 107), (175, 200, 119, 120), (152, 151, 86, 99, 98), (191, 192, 122, 123), (156, 157, 70, 71), (184, 179, 101, 100), (189, 188, 79, 80), (158, 155, 97, 96), (174, 200, 56, 55), (199, 193, 116, 117), (170, 169, 89, 88), (179, 178, 102, 101), (168, 166, 141, 140), (182, 181, 114, 115), (193, 199, 54, 53), (157, 160, 69, 70), (180, 176, 50, 49), (199, 174, 55, 54), (181, 182, 52, 51), (154, 153, 137, 150, 149), (172, 168, 140, 139), (196, 188, 106, 105), (202, 197, 111, 110), (183, 178, 75, 76), (202, 194, 82, 83), (176, 181, 51, 50), (161, 162, 67, 68), (178, 183, 103, 102), (190, 183, 76, 77), (176, 180, 112, 113), (194, 202, 110, 109), (86, 198, 197, 84, 85), (194, 195, 81, 82), (164, 167, 127, 128), (182, 193, 53, 52), (167, 164, 91, 90), (163, 165, 65, 66), (192, 177, 121, 122), (155, 152, 98, 97), (193, 182, 115, 116), (166, 168, 63, 64), (137, 201, 191, 123, 150), (187, 164, 128, 129), (196, 190, 77, 78), (164, 187, 92, 91), (169, 167, 90, 89), (188, 189, 107, 106), (171, 172, 139, 138), (190, 196, 105, 104), (185, 187, 129, 130), (239, 16, 25, 243), (298, 29, 35, 302), (276, 37, 21, 292), (280, 36, 30, 282), (291, 33, 38, 288), (217, 45, 47, 219), (247, 19, 13, 249), (219, 47, 42, 221), (216, 43, 45, 217), (275, 34, 37, 276), (302, 35, 32, 299), (287, 0, 27, 286), (243, 25, 24, 242), (267, 32, 35, 266), (295, 17, 11, 283), (284, 10, 18, 285), (288, 38, 22, 272), (283, 11, 16, 301), (266, 35, 29, 265), (245, 39, 19, 247), (296, 7, 8, 297), (300, 22, 38, 289), (293, 28, 1, 294), (265, 29, 18, 264), (223, 5, 2, 225), (281, 6, 31, 278), (292, 21, 28, 293), (268, 7, 32, 267), (269, 8, 7, 268), (249, 13, 15, 251), (272, 22, 27, 271), (278, 31, 36, 280), (221, 42, 5, 223), (270, 0, 8, 269), (297, 8, 0, 287), (301, 16, 10, 284), (286, 27, 22, 300), (264, 18, 10, 263), (289, 38, 33, 290), (279, 9, 6, 281), (294, 1, 9, 279), (271, 27, 0, 270), (285, 18, 29, 298), (299, 32, 7, 296), (282, 30, 17, 295), (263, 10, 16, 239), (242, 24, 39, 245), (251, 15, 43, 216), (225, 2, 224, 124, 173, 87), (209, 3, 206, 73, 184, 100), (277, 34, 275, 112, 180, 49), (290, 33, 291, 61, 171, 138)])
me_church_vault_8x8x0_2.use_remesh_preserve_volume = False
me_church_vault_8x8x0_2.use_remesh_preserve_attributes = False
me_church_vault_8x8x0_2.use_mirror_vertex_groups = False
me_church_vault_8x8x0_2.update()
me_church_corner_1x4x0_2_1 = bpy.data.meshes.new('Church Corner 1x4x0_2')
me_church_corner_1x4x0_2_1.from_pydata([], [], [])
me_church_corner_1x4x0_2_1.update()
me_church_floor_2x2x0_2 = bpy.data.meshes.new('Church Floor 2x2x0_2')
me_church_floor_2x2x0_2.from_pydata([], [], [])
me_church_floor_2x2x0_2.update()
me_church_floor_2x4x0_2 = bpy.data.meshes.new('Church Floor 2x4x0_2')
me_church_floor_2x4x0_2.from_pydata([], [], [])
me_church_floor_2x4x0_2.update()
me_church_floor_4x4x0_2 = bpy.data.meshes.new('Church Floor 4x4x0_2')
me_church_floor_4x4x0_2.from_pydata([], [], [])
me_church_floor_4x4x0_2.update()
me_church_front_door_4x4x0_2 = bpy.data.meshes.new('Church Front Door 4x4x0_2')
me_church_front_door_4x4x0_2.from_pydata([], [], [])
me_church_front_door_4x4x0_2.update()
me_church_vault_8x8x0_2_1 = bpy.data.meshes.new('Church Vault 8x8x0_2')
me_church_vault_8x8x0_2_1.from_pydata([], [], [])
me_church_vault_8x8x0_2_1.update()
me_church_wall_4x4x0_2_1 = bpy.data.meshes.new('Church Wall 4x4x0_2')
me_church_wall_4x4x0_2_1.from_pydata([], [], [])
me_church_wall_4x4x0_2_1.update()
me_church_window_4x4x0_2 = bpy.data.meshes.new('Church Window 4x4x0_2')
me_church_window_4x4x0_2.from_pydata([], [], [])
me_church_window_4x4x0_2.update()

# ---- objects
ob_nave = bpy.data.objects.new('Nave', None)
ob_church_wall_4x2x0_2_proxy_002 = bpy.data.objects.new('Church Wall 4x2x0_2_proxy.002', me_church_wall_4x2x0_2)
ob_church_corner_1x4x0_2_proxy_002 = bpy.data.objects.new('Church Corner 1x4x0_2_proxy.002', me_church_corner_1x4x0_2)
ob_church_wall_4x4x0_2_proxy_002 = bpy.data.objects.new('Church Wall 4x4x0_2_proxy.002', me_church_wall_4x4x0_2)
ob_church_vault_8x8x0_2_proxy_006 = bpy.data.objects.new('Church Vault 8x8x0_2_proxy.006', me_church_vault_8x8x0_2_004)
ob_church_vault_8x8x0_2_proxy_005 = bpy.data.objects.new('Church Vault 8x8x0_2_proxy.005', me_church_vault_8x8x0_2_003)
ob_church_vault_8x8x0_2_proxy_004 = bpy.data.objects.new('Church Vault 8x8x0_2_proxy.004', me_church_vault_8x8x0_2_002)
ob_church_vault_8x8x0_2_proxy_003 = bpy.data.objects.new('Church Vault 8x8x0_2_proxy.003', me_church_vault_8x8x0_2_001)
ob_church_vault_8x8x0_2_proxy_002 = bpy.data.objects.new('Church Vault 8x8x0_2_proxy.002', me_church_vault_8x8x0_2)
ob_church_corner_1x4x0_2_proxy_001 = bpy.data.objects.new('Church Corner 1x4x0_2_proxy.001', me_church_corner_1x4x0_2_1)
ob_church_floor_2x2x0_2_proxy_001 = bpy.data.objects.new('Church Floor 2x2x0_2_proxy.001', me_church_floor_2x2x0_2)
ob_church_floor_2x4x0_2_proxy_001 = bpy.data.objects.new('Church Floor 2x4x0_2_proxy.001', me_church_floor_2x4x0_2)
ob_church_floor_4x4x0_2_proxy_001 = bpy.data.objects.new('Church Floor 4x4x0_2_proxy.001', me_church_floor_4x4x0_2)
ob_church_front_door_4x4x0_2_proxy_001 = bpy.data.objects.new('Church Front Door 4x4x0_2_proxy.001', me_church_front_door_4x4x0_2)
ob_church_vault_8x8x0_2_proxy_001 = bpy.data.objects.new('Church Vault 8x8x0_2_proxy.001', me_church_vault_8x8x0_2_1)
ob_church_wall_4x4x0_2_proxy_001 = bpy.data.objects.new('Church Wall 4x4x0_2_proxy.001', me_church_wall_4x4x0_2_1)
ob_church_window_4x4x0_2_proxy_001 = bpy.data.objects.new('Church Window 4x4x0_2_proxy.001', me_church_window_4x4x0_2)
ob_church_wall_4x2x0_2_proxy_001 = bpy.data.objects.new('Church Wall 4x2x0_2_proxy.001', me_church_wall_4x2x0_2)
ob_aisles = bpy.data.objects.new('Aisles', None)
ob_transept = bpy.data.objects.new('Transept', None)
ob_tower = bpy.data.objects.new('Tower', None)
ob_chancel = bpy.data.objects.new('Chancel', None)
ob_parts = bpy.data.objects.new('Parts', None)
ob_church_wall_4x2x0_2_proxy = bpy.data.objects.new('Church Wall 4x2x0_2_proxy', me_church_wall_4x2x0_2)
ob_church_window_4x4x0_2_proxy = bpy.data.objects.new('Church Window 4x4x0_2_proxy', me_church_window_4x4x0_2)
ob_church_wall_4x4x0_2_proxy = bpy.data.objects.new('Church Wall 4x4x0_2_proxy', me_church_wall_4x4x0_2_1)
ob_church_vault_8x8x0_2_proxy = bpy.data.objects.new('Church Vault 8x8x0_2_proxy', me_church_vault_8x8x0_2_1)
ob_church_front_door_4x4x0_2_proxy = bpy.data.objects.new('Church Front Door 4x4x0_2_proxy', me_church_front_door_4x4x0_2)
ob_church_floor_4x4x0_2_proxy = bpy.data.objects.new('Church Floor 4x4x0_2_proxy', me_church_floor_4x4x0_2)
ob_church_floor_2x4x0_2_proxy = bpy.data.objects.new('Church Floor 2x4x0_2_proxy', me_church_floor_2x4x0_2)
ob_church_floor_2x2x0_2_proxy = bpy.data.objects.new('Church Floor 2x2x0_2_proxy', me_church_floor_2x2x0_2)
ob_church_corner_1x4x0_2_proxy = bpy.data.objects.new('Church Corner 1x4x0_2_proxy', me_church_corner_1x4x0_2_1)

# ---- transforms, parenting, visibility, modifiers, constraints
ob_nave.location = (0.0, 0.0, 0.0)
ob_nave.empty_image_offset = (0.0, 0.0)
ob_nave.lineart.crease_threshold = 0.0
ob_church_wall_4x2x0_2_proxy_002.parent = ob_nave
ob_church_wall_4x2x0_2_proxy_002.location = (15.2, -3.0, -7.195e-23)
ob_church_wall_4x2x0_2_proxy_002.rotation_euler = (1.571, -1.571, 0.0)
ob_church_wall_4x2x0_2_proxy_002.lineart.crease_threshold = 0.0
ob_church_corner_1x4x0_2_proxy_002.parent = ob_nave
ob_church_corner_1x4x0_2_proxy_002.location = (16.2, 2.0, 0.0)
ob_church_corner_1x4x0_2_proxy_002.rotation_euler = (0.0, -0.0, 3.142)
ob_church_corner_1x4x0_2_proxy_002.lineart.crease_threshold = 0.0
ob_church_wall_4x4x0_2_proxy_002.parent = ob_nave
ob_church_wall_4x4x0_2_proxy_002.location = (0.4495, -3.0, 2.243e-21)
ob_church_wall_4x4x0_2_proxy_002.rotation_euler = (1.571, -1.571, 0.0)
ob_church_wall_4x4x0_2_proxy_002.lineart.crease_threshold = 0.0
ob_church_vault_8x8x0_2_proxy_006.parent = ob_nave
ob_church_vault_8x8x0_2_proxy_006.location = (0.0, -8.0, 8.0)
ob_church_vault_8x8x0_2_proxy_006.lineart.crease_threshold = 0.0
ob_church_vault_8x8x0_2_proxy_005.parent = ob_nave
ob_church_vault_8x8x0_2_proxy_005.location = (0.0, 8.0, 8.0)
ob_church_vault_8x8x0_2_proxy_005.lineart.crease_threshold = 0.0
ob_church_vault_8x8x0_2_proxy_004.parent = ob_nave
ob_church_vault_8x8x0_2_proxy_004.location = (-16.0, 0.0, 8.0)
ob_church_vault_8x8x0_2_proxy_004.lineart.crease_threshold = 0.0
ob_church_vault_8x8x0_2_proxy_003.parent = ob_nave
ob_church_vault_8x8x0_2_proxy_003.location = (8.0, 0.0, 8.0)
ob_church_vault_8x8x0_2_proxy_003.lineart.crease_threshold = 0.0
ob_church_vault_8x8x0_2_proxy_002.parent = ob_nave
ob_church_vault_8x8x0_2_proxy_002.location = (-8.0, 0.0, 8.0)
ob_church_vault_8x8x0_2_proxy_002.lineart.crease_threshold = 0.0
ob_church_corner_1x4x0_2_proxy_001.parent = ob_nave
ob_church_corner_1x4x0_2_proxy_001.location = (16.2, -3.0, 0.0)
ob_church_corner_1x4x0_2_proxy_001.rotation_euler = (0.0, -0.0, 1.571)
ob_church_corner_1x4x0_2_proxy_001.lineart.crease_threshold = 0.0
ob_church_floor_2x2x0_2_proxy_001.parent = ob_nave
ob_church_floor_2x2x0_2_proxy_001.location = (0.9995, 0.0, 0.0)
ob_church_floor_2x2x0_2_proxy_001.hide_viewport = True
ob_church_floor_2x2x0_2_proxy_001.lineart.crease_threshold = 0.0
ob_church_floor_2x4x0_2_proxy_001.parent = ob_nave
ob_church_floor_2x4x0_2_proxy_001.location = (3.491, 0.0, 0.0)
ob_church_floor_2x4x0_2_proxy_001.hide_viewport = True
ob_church_floor_2x4x0_2_proxy_001.lineart.crease_threshold = 0.0
ob_church_floor_4x4x0_2_proxy_001.parent = ob_nave
ob_church_floor_4x4x0_2_proxy_001.location = (5.993, 0.0, 0.0)
ob_church_floor_4x4x0_2_proxy_001.hide_viewport = True
ob_church_floor_4x4x0_2_proxy_001.lineart.crease_threshold = 0.0
ob_church_front_door_4x4x0_2_proxy_001.parent = ob_nave
ob_church_front_door_4x4x0_2_proxy_001.location = (16.0, -2.0, 0.0)
ob_church_front_door_4x4x0_2_proxy_001.rotation_euler = (-0.0, -1.571, 0.0)
ob_church_front_door_4x4x0_2_proxy_001.lineart.crease_threshold = 0.0
ob_church_vault_8x8x0_2_proxy_001.parent = ob_nave
ob_church_vault_8x8x0_2_proxy_001.location = (0.0, 0.0, 8.0)
ob_church_vault_8x8x0_2_proxy_001.lineart.crease_threshold = 0.0
ob_church_wall_4x4x0_2_proxy_001.parent = ob_nave
ob_church_wall_4x4x0_2_proxy_001.location = (2.239, 2.0, 1.985e-21)
ob_church_wall_4x4x0_2_proxy_001.rotation_euler = (-1.571, -1.571, 0.0)
ob_church_wall_4x4x0_2_proxy_001.lineart.crease_threshold = 0.0
ob_church_window_4x4x0_2_proxy_001.parent = ob_nave
ob_church_window_4x4x0_2_proxy_001.location = (0.0, -9.899, 0.0)
ob_church_window_4x4x0_2_proxy_001.rotation_euler = (-0.0, -1.571, 0.0)
ob_church_window_4x4x0_2_proxy_001.hide_viewport = True
ob_church_window_4x4x0_2_proxy_001.lineart.crease_threshold = 0.0
ob_church_wall_4x2x0_2_proxy_001.parent = ob_nave
ob_church_wall_4x2x0_2_proxy_001.location = (15.2, -3.0, -7.195e-23)
ob_church_wall_4x2x0_2_proxy_001.rotation_euler = (1.571, -1.571, 0.0)
ob_church_wall_4x2x0_2_proxy_001.lineart.crease_threshold = 0.0
ob_aisles.location = (0.0, 0.0, 0.0)
ob_aisles.empty_image_offset = (0.0, 0.0)
ob_aisles.lineart.crease_threshold = 0.0
ob_transept.location = (0.0, 0.0, 0.0)
ob_transept.empty_image_offset = (0.0, 0.0)
ob_transept.lineart.crease_threshold = 0.0
ob_tower.location = (0.0, 0.0, 0.0)
ob_tower.empty_image_offset = (0.0, 0.0)
ob_tower.lineart.crease_threshold = 0.0
ob_chancel.location = (0.0, 0.0, 0.0)
ob_chancel.empty_image_offset = (0.0, 0.0)
ob_chancel.lineart.crease_threshold = 0.0
ob_parts.location = (0.0, 0.0, 0.0)
ob_parts.empty_image_offset = (0.0, 0.0)
ob_parts.lineart.crease_threshold = 0.0
ob_church_wall_4x2x0_2_proxy.parent = ob_parts
ob_church_wall_4x2x0_2_proxy.location = (0.0, -3.188, 0.0)
ob_church_wall_4x2x0_2_proxy.rotation_euler = (-0.0, -1.571, 0.0)
ob_church_wall_4x2x0_2_proxy.lineart.crease_threshold = 0.0
ob_church_window_4x4x0_2_proxy.parent = ob_parts
ob_church_window_4x4x0_2_proxy.location = (0.0, -14.43, 0.0)
ob_church_window_4x4x0_2_proxy.rotation_euler = (-0.0, -1.571, 0.0)
ob_church_window_4x4x0_2_proxy.lineart.crease_threshold = 0.0
ob_church_wall_4x4x0_2_proxy.parent = ob_parts
ob_church_wall_4x4x0_2_proxy.location = (0.0, -8.843, 0.0)
ob_church_wall_4x4x0_2_proxy.rotation_euler = (-0.0, -1.571, 0.0)
ob_church_wall_4x4x0_2_proxy.lineart.crease_threshold = 0.0
ob_church_vault_8x8x0_2_proxy.parent = ob_parts
ob_church_vault_8x8x0_2_proxy.location = (-7.123, 0.0, 0.0)
ob_church_vault_8x8x0_2_proxy.lineart.crease_threshold = 0.0
ob_church_front_door_4x4x0_2_proxy.parent = ob_parts
ob_church_front_door_4x4x0_2_proxy.location = (0.0, 0.0, 0.0)
ob_church_front_door_4x4x0_2_proxy.rotation_euler = (-0.0, -1.571, 0.0)
ob_church_front_door_4x4x0_2_proxy.lineart.crease_threshold = 0.0
ob_church_floor_4x4x0_2_proxy.parent = ob_parts
ob_church_floor_4x4x0_2_proxy.location = (5.993, 0.0, 0.0)
ob_church_floor_4x4x0_2_proxy.lineart.crease_threshold = 0.0
ob_church_floor_2x4x0_2_proxy.parent = ob_parts
ob_church_floor_2x4x0_2_proxy.location = (3.491, 0.0, 0.0)
ob_church_floor_2x4x0_2_proxy.lineart.crease_threshold = 0.0
ob_church_floor_2x2x0_2_proxy.parent = ob_parts
ob_church_floor_2x2x0_2_proxy.location = (0.9995, 0.0, 0.0)
ob_church_floor_2x2x0_2_proxy.lineart.crease_threshold = 0.0
ob_church_corner_1x4x0_2_proxy.parent = ob_parts
ob_church_corner_1x4x0_2_proxy.location = (0.0, 5.827, 0.0)
ob_church_corner_1x4x0_2_proxy.lineart.crease_threshold = 0.0

# ---- collection membership
col_collection_1.objects.link(ob_nave)
col_collection_1.objects.link(ob_church_wall_4x2x0_2_proxy_002)
col_collection_1.objects.link(ob_church_corner_1x4x0_2_proxy_002)
col_collection_1.objects.link(ob_church_wall_4x4x0_2_proxy_002)
col_collection_1.objects.link(ob_church_vault_8x8x0_2_proxy_006)
col_collection_1.objects.link(ob_church_vault_8x8x0_2_proxy_005)
col_collection_1.objects.link(ob_church_vault_8x8x0_2_proxy_004)
col_collection_1.objects.link(ob_church_vault_8x8x0_2_proxy_003)
col_collection_1.objects.link(ob_church_vault_8x8x0_2_proxy_002)
col_collection_1.objects.link(ob_church_corner_1x4x0_2_proxy_001)
col_collection_1.objects.link(ob_church_floor_2x2x0_2_proxy_001)
col_collection_1.objects.link(ob_church_floor_2x4x0_2_proxy_001)
col_collection_1.objects.link(ob_church_floor_4x4x0_2_proxy_001)
col_collection_1.objects.link(ob_church_front_door_4x4x0_2_proxy_001)
col_collection_1.objects.link(ob_church_vault_8x8x0_2_proxy_001)
col_collection_1.objects.link(ob_church_wall_4x4x0_2_proxy_001)
col_collection_1.objects.link(ob_church_window_4x4x0_2_proxy_001)
col_collection_1.objects.link(ob_church_wall_4x2x0_2_proxy_001)
col_collection_2.objects.link(ob_aisles)
col_collection_2.objects.link(ob_transept)
col_collection_2.objects.link(ob_tower)
col_collection_2.objects.link(ob_chancel)
col_collection_2.objects.link(ob_parts)
col_collection_2.objects.link(ob_church_wall_4x2x0_2_proxy)
col_collection_2.objects.link(ob_church_window_4x4x0_2_proxy)
col_collection_2.objects.link(ob_church_wall_4x4x0_2_proxy)
col_collection_2.objects.link(ob_church_vault_8x8x0_2_proxy)
col_collection_2.objects.link(ob_church_front_door_4x4x0_2_proxy)
col_collection_2.objects.link(ob_church_floor_4x4x0_2_proxy)
col_collection_2.objects.link(ob_church_floor_2x4x0_2_proxy)
col_collection_2.objects.link(ob_church_floor_2x2x0_2_proxy)
col_collection_2.objects.link(ob_church_corner_1x4x0_2_proxy)

# ---- scene / render settings (as saved in the file)
scene.frame_start = 1; scene.frame_end = 250; scene.frame_set(1)
scene.render.engine = 'BLENDER_EEVEE_NEXT'
scene.render.resolution_percentage = 50
scene.render.dither_intensity = 0.0
scene.cycles.use_denoising = False
scene.cycles.samples = 128
scene.cycles.sampling_pattern = 'TABULATED_SOBOL'
scene.cycles.use_adaptive_sampling = False
scene.cycles.use_light_tree = False
scene.cycles.blur_glossy = 0.0
scene.cycles.sample_clamp_indirect = 0.0
scene.view_settings.view_transform = 'Standard'
bpy.context.view_layer.update()

# ---- added for rendering (the .blend has no active camera and no usable light): camera, sun
cam_auto = bpy.data.cameras.new('AutoCamera')
cam_auto.lens = 50.0
cam_auto.sensor_width = 36.0
cam_auto.clip_end = 1000.0
ob_auto_camera = bpy.data.objects.new('AutoCamera', cam_auto)
scene.collection.objects.link(ob_auto_camera)
ob_auto_camera.location = (40.9254, -51.3905, 42.2603)
ob_auto_camera.rotation_euler = (1.09748, -7.21219e-08, 0.694738)
scene.camera = ob_auto_camera
light_auto_sun = bpy.data.lights.new('AutoSun', 'SUN')
light_auto_sun.energy = 3.0
light_auto_sun.angle = 0.0523599
ob_auto_sun = bpy.data.objects.new('AutoSun', light_auto_sun)
scene.collection.objects.link(ob_auto_sun)
ob_auto_sun.rotation_euler = (0.872665, 0.174533, 0.523599)
bpy.context.view_layer.update()
